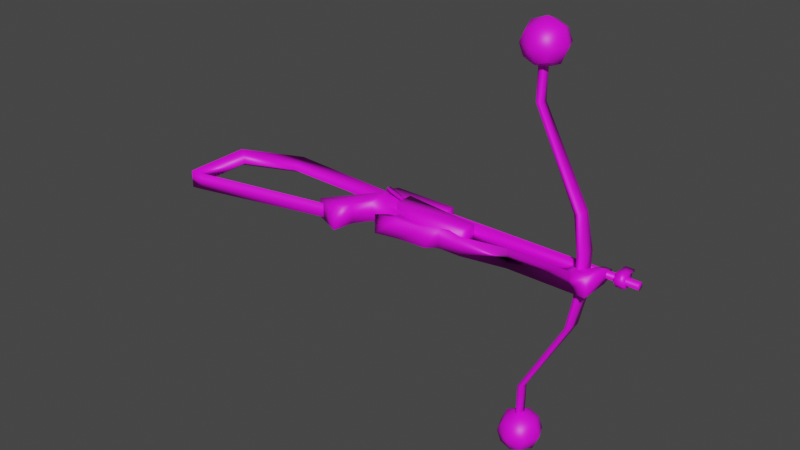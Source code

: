 # Source: bowcaster.md3.blend  (saved by Blender 3.3.6; exported with 4.5.12 LTS)
import bpy
from mathutils import Matrix  # noqa: F401  (used for matrix-valued properties, if any)

bpy.ops.wm.read_factory_settings(use_empty=True)
scene = bpy.context.scene
scene.name = 'Scene'

# ---- collections
col_collection = bpy.data.collections.new('Collection'); scene.collection.children.link(col_collection)

# ---- images (referenced by path relative to the original .blend; pixels are not part of the script)
import os
ASSET_DIR = os.environ.get("B2B_ASSET_DIR", "")  # directory of the original .blend (textures are referenced by path, not embedded)
HERE = os.path.dirname(os.path.abspath(__file__))  # packed textures are extracted next to this script under _unpacked/

def load_image(name, relpath, width, height, colorspace="sRGB"):
    """Load a texture the original file referenced (path relative to the .blend, or extracted next to this script)."""
    p = next((c for c in (os.path.join(HERE, relpath), os.path.join(ASSET_DIR, relpath)) if relpath and os.path.exists(c)), "")
    if p:
        img = bpy.data.images.load(p, check_existing=True)
        img.name = name
    else:  # same state as the original file: an image datablock whose file is absent (Cycles renders it pink)
        img = bpy.data.images.new(name, width, height)
        img.source = "FILE"
        img.filepath = "//" + (relpath or name)
    img.colorspace_settings.name = colorspace
    return img
img_bowcaster_w_jpg = load_image('bowcaster_w.jpg', 'bowcaster_w.jpg', 1024, 1024, 'sRGB')

# ---- materials (node trees are filled in below, after node groups)
mat_models_weapons2_bowcaster_bowcaster_w_tga = bpy.data.materials.new('models/weapons2/bowcaster/bowcaster_w.tga')
mat_models_weapons2_bowcaster_bowcaster_w_tga.use_transparent_shadow = False

# ---- material node trees
mat_models_weapons2_bowcaster_bowcaster_w_tga.use_nodes = True; mat_models_weapons2_bowcaster_bowcaster_w_tga.node_tree.nodes.clear()
_N = mat_models_weapons2_bowcaster_bowcaster_w_tga.node_tree.nodes; _L = mat_models_weapons2_bowcaster_bowcaster_w_tga.node_tree.links
n0 = _N.new('ShaderNodeBsdfPrincipled'); n0.name = 'Principled BSDF'; n0.location = (10, 300)
n0.distribution = 'GGX'
n0.subsurface_method = 'RANDOM_WALK_SKIN'
n0.inputs[3].default_value = 1.45
n0.inputs[27].default_value = (0.0, 0.0, 0.0, 1.0)
n0.inputs[28].default_value = 1.0
n1 = _N.new('ShaderNodeOutputMaterial'); n1.name = 'Material Output'; n1.location = (300, 300)
n2 = _N.new('ShaderNodeTexImage'); n2.name = 'Image Texture'; n2.location = (0, 0)
n2.image = img_bowcaster_w_jpg
_L.new(n0.outputs[0], n1.inputs[0])
_L.new(n2.outputs[0], n0.inputs[0])
n1.is_active_output = True

# ---- world
world_world = bpy.data.worlds.new('World'); scene.world = world_world
world_world.use_nodes = True; world_world.node_tree.nodes.clear()
_N = world_world.node_tree.nodes; _L = world_world.node_tree.links
n0 = _N.new('ShaderNodeOutputWorld'); n0.name = 'World Output'; n0.location = (300, 300)
n1 = _N.new('ShaderNodeBackground'); n1.name = 'Background'; n1.location = (10, 300)
n1.inputs[0].default_value = (0.05088, 0.05088, 0.05088, 1.0)
_L.new(n1.outputs[0], n0.inputs[0])
n0.is_active_output = True
world_world.color = (0.05088, 0.05088, 0.05088)
world_world.use_sun_shadow = False
world_world.sun_shadow_jitter_overblur = 0.0

# ---- meshes
me_w_bowcaster_0 = bpy.data.meshes.new('w_bowcaster_0')
me_w_bowcaster_0.from_pydata([(0.1107, -11.29, 3.092), (0.5511, -4.837, 3.084), (-0.3551, -4.839, 3.09), (-0.4575, -12.34, 2.066), (0.6605, -8.76, 2.055), (-0.4645, -8.762, 2.063), (0.6675, -12.34, 2.057), (0.6516, -6.166, 1.553), (-0.4733, -6.168, 1.561), (0.649, -4.807, 1.552), (-0.476, -4.809, 1.56), (0.6444, -4.229, 1.098), (-0.4805, -4.231, 1.107), (0.6403, -2.526, 0.9874), (-0.4847, -2.528, 0.9959), (0.6356, -1.198, 0.7052), (-0.4894, -1.2, 0.7136), (-0.4894, -1.2, 0.7136), (0.6404, -1.792, 1.19), (-0.4846, -1.794, 1.198), (0.6356, -1.198, 0.7052), (0.6418, -2.182, 1.284), (-0.4831, -2.184, 1.292), (0.6451, -2.041, 1.753), (-0.4799, -2.043, 1.761), (0.6434, -1.025, 1.799), (-0.4815, -1.028, 1.807), (0.6409, -0.1506, 1.689), (-0.4841, -0.1528, 1.697), (0.6326, 0.4893, 0.7508), (-0.4924, 0.4871, 0.7592), (0.6232, 0.6915, -0.4524), (-0.5018, 0.6893, -0.444), (-0.5018, 0.6893, -0.444), (0.6253, 2.333, 0.2651), (-0.4996, 2.331, 0.2735), (0.6232, 0.6915, -0.4524), (0.5127, 0.2724, 3.455), (-0.3467, 0.2707, 3.462), (-0.3467, 0.2707, 3.462), (-0.3375, -12.34, 3.471), (-0.3551, -4.839, 3.09), (0.1107, -11.29, 3.092), (-0.4847, -2.528, 0.9959), (-0.4894, -1.2, 0.7136), (-0.4846, -1.794, 1.198), (-0.4831, -2.184, 1.292), (-0.4805, -4.231, 1.107), (0.1083, -11.48, 2.717), (-0.4924, 0.4871, 0.7592), (-0.5018, 0.6893, -0.444), (-0.4996, 2.331, 0.2735), (-0.3467, 0.2707, 3.462), (-0.4841, -0.1528, 1.697), (-0.4815, -1.028, 1.807), (-0.3551, -4.839, 3.09), (-0.4799, -2.043, 1.761), (-0.4732, -4.84, 1.919), (-0.4799, -2.043, 1.761), (-0.4732, -4.84, 1.919), (0.1057, -11.32, 2.42), (0.1083, -11.48, 2.717), (-0.4575, -12.34, 2.066), (-0.4645, -8.762, 2.063), (0.1007, -8.745, 2.418), (0.09194, -6.214, 1.916), (-0.4733, -6.168, 1.561), (-0.476, -4.809, 1.56), (0.5127, 0.2724, 3.455), (0.5511, -4.837, 3.084), (0.5687, -12.34, 3.464), (0.6403, -2.526, 0.9874), (0.6404, -1.792, 1.19), (0.6356, -1.198, 0.7052), (0.6418, -2.182, 1.284), (0.6444, -4.229, 1.098), (0.1083, -11.48, 2.717), (0.6326, 0.4893, 0.7508), (0.6253, 2.333, 0.2651), (0.6232, 0.6915, -0.4524), (0.5127, 0.2724, 3.455), (0.6409, -0.1506, 1.689), (0.6434, -1.025, 1.799), (0.5511, -4.837, 3.084), (0.6451, -2.041, 1.753), (0.6517, -4.838, 1.911), (0.6517, -4.838, 1.911), (0.6451, -2.041, 1.753), (0.6675, -12.34, 2.057), (0.6605, -8.76, 2.055), (0.6516, -6.166, 1.553), (0.649, -4.807, 1.552), (-0.2727, -12.98, 3.612), (-0.2718, -13.43, 3.612), (-0.4711, -13.28, 2.082), (-0.4575, -12.34, 2.066), (0.6675, -12.34, 2.057), (0.6851, -13.28, 2.073), (0.5094, -13.43, 3.606), (0.5085, -12.98, 3.606), (0.3113, -13.43, 4.28), (0.3104, -12.98, 4.279), (0.3104, -12.98, 4.279), (0.3113, -13.43, 4.28), (-0.01682, -13.43, 4.282), (-0.0177, -12.98, 4.282), (-0.0177, -12.98, 4.282), (-0.01682, -13.43, 4.282), (0.3824, -12.98, 3.466), (-0.0177, -12.98, 4.282), (-0.1644, -12.98, 3.47), (0.3104, -12.98, 4.279), (0.5085, -12.98, 3.606), (-0.2727, -12.98, 3.612), (-0.3467, 0.2707, 3.462), (0.5687, -12.34, 3.464), (-0.3375, -12.34, 3.471), (0.5127, 0.2724, 3.455), (-0.2699, -13.96, 3.737), (-0.2689, -14.48, 3.738), (-0.004645, -14.48, 3.548), (-0.005657, -13.96, 3.548), (-0.005657, -13.96, 3.548), (-0.004645, -14.48, 3.548), (0.2453, -14.48, 3.546), (0.2443, -13.96, 3.546), (0.5124, -14.48, 3.732), (0.5114, -13.96, 3.732), (-0.005657, -13.96, 3.548), (0.2443, -13.96, 3.546), (0.5114, -13.96, 3.732), (-0.2699, -13.96, 3.737), (-0.2559, -13.96, 4.589), (-0.1558, -13.96, 4.362), (-0.1465, -13.96, 4.588), (-0.1465, -13.96, 4.588), (-0.1548, -14.48, 4.362), (-0.1455, -14.48, 4.589), (-0.1558, -13.96, 4.362), (0.4067, -13.96, 4.357), (0.4067, -13.96, 4.357), (0.4169, -14.48, 4.585), (0.4077, -14.48, 4.358), (0.4159, -13.96, 4.584), (-0.1548, -14.48, 4.362), (-0.1558, -13.96, 4.362), (3.297, -11.89, 2.803), (1.313, -12.59, 2.615), (3.298, -12.14, 2.803), (1.312, -12.34, 2.615), (1.312, -12.34, 2.615), (-1.078, -12.59, 2.633), (1.313, -12.59, 2.615), (-1.078, -12.34, 2.633), (-3.061, -12.16, 2.851), (-3.062, -11.91, 2.851), (3.298, -12.14, 2.803), (1.321, -12.6, 3.646), (3.304, -12.16, 3.631), (1.313, -12.59, 2.615), (-1.07, -12.61, 3.664), (-1.078, -12.59, 2.633), (-1.078, -12.59, 2.633), (-3.055, -12.17, 3.679), (-1.07, -12.61, 3.664), (-3.061, -12.16, 2.851), (3.304, -12.16, 3.631), (1.32, -12.34, 3.646), (3.304, -11.89, 3.631), (1.321, -12.6, 3.646), (1.321, -12.6, 3.646), (-1.07, -12.34, 3.664), (1.32, -12.34, 3.646), (-1.07, -12.61, 3.664), (-3.056, -11.91, 3.679), (-3.055, -12.17, 3.679), (3.304, -11.89, 3.631), (1.312, -12.34, 2.615), (3.297, -11.89, 2.803), (1.32, -12.34, 3.646), (-1.078, -12.34, 2.633), (-1.07, -12.34, 3.664), (-1.07, -12.34, 3.664), (-3.062, -11.91, 2.851), (-1.078, -12.34, 2.633), (-3.056, -11.91, 3.679), (8.185, -9.135, 3.092), (10.11, -9.131, 3.578), (8.189, -9.134, 3.592), (10.11, -9.131, 3.078), (8.189, -9.134, 3.592), (10.11, -9.396, 3.578), (8.189, -9.4, 3.592), (10.11, -9.131, 3.578), (8.189, -9.4, 3.592), (10.11, -9.397, 3.078), (8.185, -9.4, 3.092), (10.11, -9.396, 3.578), (8.185, -9.4, 3.092), (10.11, -9.131, 3.078), (8.185, -9.135, 3.092), (10.11, -9.397, 3.078), (-7.971, -9.166, 3.213), (-9.892, -9.436, 3.228), (-7.97, -9.432, 3.214), (-9.893, -9.17, 3.228), (-7.97, -9.432, 3.214), (-9.888, -9.435, 3.728), (-7.967, -9.432, 3.714), (-9.892, -9.436, 3.228), (-7.967, -9.432, 3.714), (-9.889, -9.17, 3.728), (-7.967, -9.166, 3.713), (-9.888, -9.435, 3.728), (-7.967, -9.166, 3.713), (-9.893, -9.17, 3.228), (-7.971, -9.166, 3.213), (-9.889, -9.17, 3.728), (0.07623, -1.136, 1.147), (0.01617, -0.8863, 1.538), (0.07907, -1.089, 1.537), (0.01361, -1.074, 1.147), (0.01855, -0.9642, 1.835), (0.08185, -1.37, 1.835), (0.1099, -0.8861, 1.537), (0.1074, -1.074, 1.147), (0.1123, -0.964, 1.834), (0.07623, -1.136, 1.147), (0.1074, -1.074, 1.147), (0.01361, -1.074, 1.147), (0.01361, -1.074, 1.147), (0.1099, -0.8861, 1.537), (0.01617, -0.8863, 1.538), (0.1074, -1.074, 1.147), (0.1123, -0.964, 1.834), (0.01855, -0.9642, 1.835), (-0.3232, -3.714, 3.464), (0.5127, 0.2724, 3.455), (-0.3467, 0.2707, 3.462), (0.4893, -3.712, 3.458), (-0.317, -3.713, 4.292), (0.4878, 0.1792, 4.283), (0.4955, -3.711, 4.286), (-0.3246, 0.1776, 4.29), (-0.3232, -3.714, 3.464), (0.4955, -3.711, 4.286), (0.4893, -3.712, 3.458), (-0.317, -3.713, 4.292), (0.4878, 0.1792, 4.283), (0.5127, 0.2724, 3.455), (-0.3467, 0.2707, 3.462), (-0.317, -3.713, 4.292), (-0.3232, -3.714, 3.464), (-0.3246, 0.1776, 4.29), (0.5127, 0.2724, 3.455), (-0.4354, 7.005, 3.801), (0.5802, 7.007, 3.793), (-0.3467, 0.2707, 3.462), (0.5127, 0.2724, 3.455), (0.5802, 7.007, 3.793), (0.07359, 7.021, 2.922), (0.0851, 0.3178, 2.708), (0.5613, 10.63, 2.228), (-0.4543, 10.63, 2.236), (0.05921, 9.864, 1.748), (0.5613, 10.63, 2.228), (-0.4543, 10.63, 2.236), (-0.4354, 7.005, 3.801), (0.0685, 1.848, 0.8946), (0.5335, 9.862, -1.678), (0.4695, 1.723, 0.1573), (0.03959, 9.768, -0.8925), (0.4695, 1.723, 0.1573), (-0.4821, 9.86, -1.67), (-0.3586, 1.721, 0.1635), (0.5335, 9.862, -1.678), (0.5315, 10.47, -1.787), (-0.4841, 10.47, -1.78), (0.5315, 10.47, -1.787), (-0.4821, 9.86, -1.67), (-0.3586, 1.721, 0.1635), (-0.4841, 10.47, -1.78), (-0.3467, 0.2707, 3.462), (-0.4841, 10.47, -1.78), (0.5315, 10.47, -1.787), (0.3398, 0.7251, 3.44), (0.3308, 0.5539, 4.284), (0.3308, 0.5539, 4.284), (-0.1758, 0.7241, 3.444), (0.3398, 0.7251, 3.44), (-0.1535, 0.5529, 4.288), (-0.1758, 0.7241, 3.444), (-0.1535, 0.5529, 4.288), (11.1, -9.27, 2.102), (10.48, -9.896, 2.482), (11.1, -10.16, 2.477), (10.21, -9.272, 2.483), (10.48, -8.646, 2.481), (11.1, -8.379, 2.476), (11.73, -8.644, 2.471), (11.99, -9.268, 2.47), (11.73, -9.894, 2.472), (10.22, -10.16, 3.375), (11.11, -10.54, 3.368), (9.844, -9.272, 3.377), (10.22, -8.381, 3.373), (11.11, -8.019, 3.366), (12.0, -8.377, 3.36), (12.36, -9.267, 3.358), (12.0, -10.16, 3.361), (11.11, -10.54, 3.368), (10.49, -9.895, 4.263), (11.12, -10.16, 4.259), (10.22, -10.16, 3.375), (10.23, -9.27, 4.265), (9.844, -9.272, 3.377), (10.49, -8.645, 4.262), (10.22, -8.381, 3.373), (11.11, -8.378, 4.257), (11.11, -8.019, 3.366), (11.74, -8.643, 4.253), (12.0, -8.377, 3.36), (12.01, -9.267, 4.251), (12.36, -9.267, 3.358), (11.74, -9.893, 4.254), (12.0, -10.16, 3.361), (11.12, -9.268, 4.617), (-10.88, -9.313, 2.267), (-11.51, -9.939, 2.647), (-10.88, -10.2, 2.642), (-11.77, -9.315, 2.648), (-11.51, -8.689, 2.646), (-10.88, -8.422, 2.641), (-10.26, -8.687, 2.636), (-9.991, -9.311, 2.635), (-10.26, -9.937, 2.637), (-11.76, -10.2, 3.54), (-10.87, -10.58, 3.533), (-12.12, -9.315, 3.542), (-11.77, -8.424, 3.538), (-10.88, -8.062, 3.531), (-9.986, -8.42, 3.525), (-9.625, -9.31, 3.523), (-9.982, -10.2, 3.526), (-10.87, -10.58, 3.533), (-11.49, -9.938, 4.428), (-10.87, -10.2, 4.423), (-11.76, -10.2, 3.54), (-11.76, -9.314, 4.429), (-12.12, -9.315, 3.542), (-11.49, -8.688, 4.427), (-11.77, -8.424, 3.538), (-10.87, -8.421, 4.422), (-10.88, -8.062, 3.531), (-10.24, -8.686, 4.418), (-9.986, -8.42, 3.525), (-9.977, -9.31, 4.416), (-9.625, -9.31, 3.523), (-10.24, -9.936, 4.419), (-9.982, -10.2, 3.526), (-10.87, -9.311, 4.782), (0.09194, -6.214, 1.916), (-0.4732, -4.84, 1.919), (0.6517, -4.838, 1.911), (-0.4711, -13.28, 2.082), (0.6851, -13.28, 2.073), (0.3518, -3.603, 3.912), (0.3745, -15.18, 3.921), (0.2512, -15.18, 4.141), (0.2285, -3.603, 4.132), (0.01681, -15.18, 4.143), (-0.005909, -3.603, 4.134), (-0.1098, -15.18, 3.925), (-0.1325, -3.604, 3.916), (0.01365, -15.18, 3.721), (-0.009074, -3.603, 3.712), (0.248, -15.18, 3.719), (0.2253, -3.603, 3.71), (0.01681, -15.18, 4.143), (0.248, -15.18, 3.719), (0.01365, -15.18, 3.721), (0.2512, -15.18, 4.141), (0.3745, -15.18, 3.921), (-0.1098, -15.18, 3.925), (-0.5091, -5.964, 3.092), (1.029, -1.664, 3.078), (0.7096, -5.962, 3.083), (-0.83, -1.668, 3.092), (1.021, -1.665, 1.968), (-0.83, -1.668, 3.092), (-0.8384, -1.669, 1.982), (1.029, -1.664, 3.078), (-0.4575, -12.34, 2.066), (0.6675, -12.34, 2.057), (0.6675, -12.34, 2.057), (-0.4575, -12.34, 2.066), (-0.3375, -12.34, 3.471), (0.6675, -12.34, 2.057), (-0.4575, -12.34, 2.066), (0.5687, -12.34, 3.464), (0.4169, -14.48, 4.585), (0.5253, -13.96, 4.583), (0.5263, -14.48, 4.584), (0.4159, -13.96, 4.584), (-0.2549, -14.48, 4.59), (-0.1465, -13.96, 4.588), (-0.1455, -14.48, 4.589), (-0.2559, -13.96, 4.589), (-0.2718, -13.43, 3.612), (0.6851, -13.28, 2.073), (-0.4711, -13.28, 2.082), (0.5094, -13.43, 3.606), (0.4169, -14.48, 4.585), (0.5124, -14.48, 3.732), (0.4077, -14.48, 4.358), (0.5263, -14.48, 4.584), (-0.2549, -14.48, 4.59), (-0.1455, -14.48, 4.589), (-0.2689, -14.48, 3.738), (-0.1548, -14.48, 4.362), (-0.004645, -14.48, 3.548), (0.2453, -14.48, 3.546), (0.7096, -5.962, 3.083), (0.9136, -2.744, 1.954), (0.7013, -5.963, 1.974), (1.021, -1.665, 1.968), (0.7536, -2.744, 1.456), (0.7256, -4.307, 1.488), (1.029, -1.664, 3.078), (-0.83, -1.668, 3.092), (-0.5091, -5.964, 3.092), (-0.8384, -1.669, 1.982), (-0.727, -2.747, 1.967), (-0.5174, -5.965, 1.983), (-0.5745, -2.747, 1.465), (-0.5712, -4.309, 1.498), (-0.5745, -2.747, 1.465), (0.7536, -2.744, 1.456), (0.7256, -4.307, 1.488), (-0.5712, -4.309, 1.498), (-0.5174, -5.965, 1.983), (0.7013, -5.963, 1.974), (-0.4582, -1.793, 2.636), (-0.8475, -0.1523, 3.247), (-0.6927, -0.2147, 3.027), (-0.613, -1.793, 2.824), (-0.9121, -0.1214, 2.966), (-0.6932, -1.793, 2.559), (-0.6927, -0.2147, 3.027), (-0.4582, -1.793, 2.636), (-0.4211, 0.4116, 3.993), (-0.3607, 0.2396, 3.665), (-0.486, 0.4737, 3.681), (-0.3607, 0.2396, 3.665), (0.11, 0.5064, 3.989), (0.1089, 0.3187, 3.802), (0.108, 0.5687, 3.739), (0.1089, 0.3187, 3.802), (0.6824, -1.79, 2.627), (0.901, -0.2116, 3.015), (1.059, -0.1486, 3.233), (0.84, -1.79, 2.814), (1.119, -0.1174, 2.951), (0.9005, -1.79, 2.547), (0.901, -0.2116, 3.015), (0.6824, -1.79, 2.627), (0.5768, 0.2414, 3.658), (0.6414, 0.4136, 3.985), (0.717, 0.4761, 3.672), (0.5768, 0.2414, 3.658), (-0.5091, -5.964, 3.092), (0.7096, -5.962, 3.083), (0.5253, -13.96, 4.583), (0.4159, -13.96, 4.584)], [], [(0, 2, 1), (229, 228, 227), (363, 362, 361), (55, 56, 57), (54, 56, 55), (52, 54, 55), (53, 54, 52), (49, 53, 52), (43, 45, 44), (46, 45, 43), (47, 46, 43), (67, 46, 47), (70, 69, 68), (42, 69, 70), (76, 42, 70), (394, 76, 70), (86, 74, 87), (91, 74, 86), (90, 91, 86), (65, 90, 86), (89, 90, 65), (64, 89, 65), (60, 89, 64), (63, 60, 64), (62, 60, 63), (65, 63, 64), (66, 63, 65), (59, 66, 65), (67, 66, 59), (46, 67, 59), (58, 46, 59), (60, 88, 89), (61, 88, 60), (62, 61, 60), (104, 102, 105), (103, 102, 104), (408, 103, 104), (411, 103, 408), (409, 411, 408), (410, 409, 408), (15, 14, 16), (13, 14, 15), (13, 12, 14), (11, 12, 13), (11, 10, 12), (9, 10, 11), (9, 8, 10), (7, 8, 9), (7, 5, 8), (4, 5, 7), (4, 3, 5), (6, 3, 4), (108, 111, 112), (109, 111, 108), (110, 109, 108), (113, 109, 110), (17, 18, 20), (19, 18, 17), (19, 21, 18), (22, 21, 19), (22, 23, 21), (24, 23, 22), (24, 25, 23), (26, 25, 24), (26, 27, 25), (28, 27, 26), (28, 29, 27), (30, 29, 28), (31, 30, 32), (29, 30, 31), (33, 34, 36), (35, 34, 33), (37, 35, 38), (34, 35, 37), (41, 40, 39), (42, 40, 41), (48, 40, 42), (395, 40, 48), (133, 132, 134), (131, 132, 133), (130, 131, 133), (128, 131, 130), (129, 128, 130), (49, 51, 50), (52, 51, 49), (139, 130, 133), (472, 130, 139), (473, 472, 139), (140, 141, 143), (142, 141, 140), (144, 142, 140), (145, 144, 140), (146, 147, 149), (148, 147, 146), (200, 148, 146), (198, 148, 200), (199, 198, 200), (201, 198, 199), (159, 160, 161), (157, 160, 159), (156, 157, 159), (158, 157, 156), (196, 158, 156), (194, 158, 196), (195, 194, 196), (197, 194, 195), (163, 162, 164), (165, 162, 163), (208, 165, 163), (206, 165, 208), (207, 206, 208), (209, 206, 207), (151, 150, 152), (153, 150, 151), (154, 153, 151), (155, 153, 154), (202, 155, 154), (171, 170, 172), (173, 170, 171), (174, 173, 171), (175, 173, 174), (210, 175, 174), (179, 180, 181), (177, 180, 179), (176, 177, 179), (178, 177, 176), (188, 178, 176), (186, 178, 188), (187, 186, 188), (189, 186, 187), (166, 167, 169), (168, 167, 166), (190, 168, 166), (183, 182, 184), (185, 182, 183), (214, 185, 183), (190, 191, 193), (192, 191, 190), (166, 192, 190), (202, 203, 205), (204, 203, 202), (154, 204, 202), (210, 211, 213), (212, 211, 210), (174, 212, 210), (218, 219, 221), (220, 219, 218), (224, 220, 218), (226, 220, 224), (225, 224, 218), (214, 215, 217), (216, 215, 214), (183, 216, 214), (220, 222, 219), (223, 222, 220), (226, 223, 220), (72, 71, 73), (74, 71, 72), (74, 75, 71), (91, 75, 74), (78, 77, 79), (80, 77, 78), (80, 81, 77), (82, 81, 80), (83, 82, 80), (84, 82, 83), (85, 84, 83), (241, 240, 242), (243, 240, 241), (287, 243, 241), (290, 243, 287), (288, 290, 287), (289, 288, 287), (94, 92, 95), (93, 92, 94), (96, 98, 97), (99, 98, 96), (99, 100, 98), (101, 100, 99), (269, 268, 270), (271, 268, 269), (276, 271, 269), (265, 271, 276), (273, 272, 274), (275, 272, 273), (283, 275, 273), (284, 275, 283), (106, 93, 107), (92, 93, 106), (248, 285, 286), (249, 285, 248), (246, 249, 248), (245, 246, 248), (244, 246, 245), (247, 244, 245), (115, 114, 116), (117, 114, 115), (120, 118, 121), (119, 118, 120), (122, 124, 123), (125, 124, 122), (125, 126, 124), (127, 126, 125), (136, 135, 137), (138, 135, 136), (388, 389, 391), (390, 389, 388), (436, 390, 388), (230, 231, 233), (232, 231, 230), (234, 232, 235), (231, 232, 234), (237, 236, 238), (239, 236, 237), (251, 250, 252), (253, 250, 251), (254, 255, 257), (256, 255, 254), (262, 255, 256), (263, 255, 262), (277, 263, 262), (278, 277, 262), (401, 126, 127), (402, 126, 401), (400, 402, 401), (403, 400, 401), (418, 417, 416), (419, 417, 418), (420, 419, 418), (414, 419, 420), (421, 414, 420), (413, 414, 421), (268, 279, 280), (271, 279, 268), (271, 281, 279), (264, 281, 271), (265, 264, 271), (259, 264, 265), (264, 266, 281), (260, 266, 264), (259, 260, 264), (258, 260, 259), (260, 267, 266), (282, 267, 260), (261, 282, 260), (258, 261, 260), (253, 291, 250), (292, 291, 253), (422, 425, 428), (423, 425, 422), (424, 423, 422), (427, 423, 424), (364, 6, 365), (3, 6, 364), (431, 430, 429), (432, 430, 431), (434, 432, 431), (435, 432, 434), (381, 379, 382), (378, 379, 381), (378, 380, 379), (383, 380, 378), (447, 448, 449), (446, 448, 447), (445, 446, 447), (443, 446, 445), (442, 443, 445), (444, 443, 442), (446, 453, 448), (452, 453, 446), (443, 452, 446), (450, 452, 443), (444, 450, 443), (451, 450, 444), (452, 457, 453), (456, 457, 452), (450, 456, 452), (454, 456, 450), (451, 454, 450), (455, 454, 451), (464, 463, 465), (462, 463, 464), (469, 462, 464), (468, 462, 469), (457, 468, 469), (456, 468, 457), (462, 461, 463), (460, 461, 462), (468, 460, 462), (467, 460, 468), (456, 467, 468), (454, 467, 456), (460, 458, 461), (459, 458, 460), (467, 459, 460), (466, 459, 467), (454, 466, 467), (455, 466, 454), (385, 384, 386), (387, 384, 385), (392, 112, 393), (113, 112, 392), (397, 396, 398), (399, 396, 397), (405, 404, 406), (407, 404, 405), (413, 412, 414), (415, 412, 413), (119, 407, 118), (404, 407, 119), (423, 426, 425), (427, 426, 423), (432, 433, 430), (435, 433, 432), (437, 436, 388), (438, 436, 437), (438, 439, 436), (440, 439, 438), (441, 440, 438), (470, 440, 441), (471, 470, 441), (302, 295, 303), (294, 295, 302), (304, 294, 302), (296, 294, 304), (305, 296, 304), (297, 296, 305), (306, 297, 305), (298, 297, 306), (307, 298, 306), (299, 298, 307), (308, 299, 307), (300, 299, 308), (309, 300, 308), (301, 300, 309), (303, 301, 309), (295, 301, 303), (310, 311, 313), (312, 311, 310), (325, 312, 310), (324, 312, 325), (323, 324, 325), (322, 324, 323), (321, 322, 323), (320, 322, 321), (319, 320, 321), (318, 320, 319), (317, 318, 319), (316, 318, 317), (315, 316, 317), (314, 316, 315), (313, 314, 315), (311, 314, 313), (293, 295, 294), (301, 295, 293), (300, 301, 293), (293, 299, 300), (298, 299, 293), (297, 298, 293), (296, 293, 294), (297, 293, 296), (336, 329, 337), (328, 329, 336), (338, 328, 336), (330, 328, 338), (339, 330, 338), (331, 330, 339), (340, 331, 339), (332, 331, 340), (341, 332, 340), (333, 332, 341), (342, 333, 341), (334, 333, 342), (343, 334, 342), (335, 334, 343), (337, 335, 343), (329, 335, 337), (326, 311, 312), (314, 311, 326), (316, 314, 326), (326, 318, 316), (320, 318, 326), (322, 320, 326), (326, 324, 322), (312, 324, 326), (344, 345, 347), (346, 345, 344), (359, 346, 344), (358, 346, 359), (357, 358, 359), (356, 358, 357), (355, 356, 357), (354, 356, 355), (353, 354, 355), (352, 354, 353), (351, 352, 353), (350, 352, 351), (349, 350, 351), (348, 350, 349), (347, 348, 349), (345, 348, 347), (327, 329, 328), (335, 329, 327), (334, 335, 327), (327, 333, 334), (332, 333, 327), (331, 332, 327), (330, 327, 328), (331, 327, 330), (367, 366, 368), (377, 366, 367), (376, 377, 367), (375, 377, 376), (374, 375, 376), (373, 375, 374), (372, 373, 374), (371, 373, 372), (370, 371, 372), (369, 371, 370), (368, 369, 370), (366, 369, 368), (360, 345, 346), (348, 345, 360), (350, 348, 360), (360, 352, 350), (354, 352, 360), (356, 354, 360), (360, 358, 356), (346, 358, 360)])
_uv = me_w_bowcaster_0.uv_layers.new(name='UVMap')
_uv.uv.foreach_set('vector', [0.9618, 0.3288, 0.726, 0.3624, 0.726, 0.2952, 0.5677, 0.7798, 0.5492, 0.7798, 0.5585, 0.7577, 0.6665, 0.8822, 0.6245, 0.8822, 0.6455, 0.7826, 0.3828, 0.9576, 0.4852, 0.8605, 0.3827, 0.8718, 0.5225, 0.8627, 0.4852, 0.8605, 0.3828, 0.9576, 0.5703, 0.9853, 0.5225, 0.8627, 0.3828, 0.9576, 0.5543, 0.8552, 0.5225, 0.8627, 0.5703, 0.9853, 0.5783, 0.7866, 0.5543, 0.8552, 0.5703, 0.9853, 0.9412, 0.3537, 0.9679, 0.372, 0.9903, 0.3391, 0.9535, 0.3757, 0.9679, 0.372, 0.9412, 0.3537, 0.8785, 0.3614, 0.9535, 0.3757, 0.9412, 0.3537, 0.8569, 0.3941, 0.9535, 0.3757, 0.8785, 0.3614, 0.9804, 0.5356, 0.7048, 0.5068, 0.5174, 0.5364, 0.9411, 0.4879, 0.7048, 0.5068, 0.9804, 0.5356, 0.9517, 0.4658, 0.9411, 0.4879, 0.9804, 0.5356, 0.9926, 0.4332, 0.9517, 0.4658, 0.9804, 0.5356, 0.8561, 0.4204, 0.9535, 0.3757, 0.9586, 0.4109, 0.8569, 0.3941, 0.9535, 0.3757, 0.8561, 0.4204, 0.8067, 0.4059, 0.8569, 0.3941, 0.8561, 0.4204, 0.8052, 0.4555, 0.8067, 0.4059, 0.8561, 0.4204, 0.7103, 0.426, 0.8067, 0.4059, 0.8052, 0.4555, 0.7114, 0.4756, 0.7103, 0.426, 0.8052, 0.4555, 0.6171, 0.482, 0.7103, 0.426, 0.7114, 0.4756, 0.7103, 0.426, 0.6171, 0.482, 0.7114, 0.4756, 0.5793, 0.4353, 0.6171, 0.482, 0.7103, 0.426, 0.8052, 0.4555, 0.7103, 0.426, 0.7114, 0.4756, 0.8067, 0.4059, 0.7103, 0.426, 0.8052, 0.4555, 0.8561, 0.4204, 0.8067, 0.4059, 0.8052, 0.4555, 0.8569, 0.3941, 0.8067, 0.4059, 0.8561, 0.4204, 0.9535, 0.3757, 0.8569, 0.3941, 0.8561, 0.4204, 0.9586, 0.4109, 0.9535, 0.3757, 0.8561, 0.4204, 0.6171, 0.482, 0.5793, 0.4353, 0.7103, 0.426, 0.6098, 0.5013, 0.5793, 0.4353, 0.6171, 0.482, 0.5793, 0.4353, 0.6098, 0.5013, 0.6171, 0.482, 0.5604, 0.6967, 0.5773, 0.6717, 0.5771, 0.697, 0.5605, 0.6714, 0.5773, 0.6717, 0.5604, 0.6967, 0.5357, 0.7142, 0.5605, 0.6714, 0.5604, 0.6967, 0.5358, 0.6566, 0.5605, 0.6714, 0.5357, 0.7142, 0.4793, 0.6426, 0.5358, 0.6566, 0.5357, 0.7142, 0.4792, 0.7274, 0.4793, 0.6426, 0.5357, 0.7142, 0.014, 0.1131, 0.0635, 0.1973, 0.014, 0.1971, 0.0635, 0.1133, 0.0635, 0.1973, 0.014, 0.1131, 0.0635, 0.1133, 0.1261, 0.1975, 0.0635, 0.1973, 0.1262, 0.1135, 0.1261, 0.1975, 0.0635, 0.1133, 0.1262, 0.1135, 0.1529, 0.1976, 0.1261, 0.1975, 0.153, 0.1136, 0.1529, 0.1976, 0.1262, 0.1135, 0.153, 0.1136, 0.2028, 0.1978, 0.1529, 0.1976, 0.2029, 0.1138, 0.2028, 0.1978, 0.153, 0.1136, 0.2029, 0.1138, 0.2995, 0.1981, 0.2028, 0.1978, 0.2996, 0.1142, 0.2995, 0.1981, 0.2029, 0.1138, 0.2996, 0.1142, 0.4305, 0.1989, 0.2995, 0.1981, 0.4305, 0.1145, 0.4305, 0.1989, 0.2996, 0.1142, 0.5308, 0.6659, 0.5605, 0.6714, 0.5358, 0.6566, 0.5604, 0.6967, 0.5605, 0.6714, 0.5308, 0.6659, 0.5306, 0.7071, 0.5604, 0.6967, 0.5308, 0.6659, 0.5357, 0.7142, 0.5604, 0.6967, 0.5306, 0.7071, 0.0095, 0.5631, 0.0378, 0.6465, 0.0099, 0.647, 0.0374, 0.5625, 0.0378, 0.6465, 0.0095, 0.5631, 0.0374, 0.5625, 0.0525, 0.6462, 0.0378, 0.6465, 0.0522, 0.5622, 0.0525, 0.6462, 0.0374, 0.5625, 0.0522, 0.5622, 0.0708, 0.6459, 0.0525, 0.6462, 0.0704, 0.5619, 0.0708, 0.6459, 0.0522, 0.5622, 0.0704, 0.5619, 0.1081, 0.6452, 0.0708, 0.6459, 0.1077, 0.5612, 0.1081, 0.6452, 0.0704, 0.5619, 0.1077, 0.5612, 0.1401, 0.6445, 0.1081, 0.6452, 0.1397, 0.5606, 0.1401, 0.6445, 0.1077, 0.5612, 0.1397, 0.5606, 0.182, 0.6438, 0.1401, 0.6445, 0.1816, 0.5598, 0.182, 0.6438, 0.1397, 0.5606, 0.2265, 0.6429, 0.1816, 0.5598, 0.2261, 0.559, 0.182, 0.6438, 0.1816, 0.5598, 0.2265, 0.6429, 0.0114, 0.6595, 0.0767, 0.7441, 0.0112, 0.7434, 0.077, 0.6601, 0.0767, 0.7441, 0.0114, 0.6595, 0.216, 0.735, 0.077, 0.6601, 0.2161, 0.6712, 0.0767, 0.7441, 0.077, 0.6601, 0.216, 0.735, 0.7048, 0.5068, 0.9791, 0.5326, 0.5174, 0.5364, 0.9411, 0.4879, 0.9791, 0.5326, 0.7048, 0.5068, 0.9503, 0.4631, 0.9791, 0.5326, 0.9411, 0.4879, 0.9926, 0.4332, 0.9791, 0.5326, 0.9503, 0.4631, 0.3134, 0.876, 0.3092, 0.9665, 0.3128, 0.9666, 0.3099, 0.8296, 0.3092, 0.9665, 0.3134, 0.876, 0.3387, 0.8302, 0.3099, 0.8296, 0.3134, 0.876, 0.3194, 0.817, 0.3099, 0.8296, 0.3387, 0.8302, 0.3293, 0.8172, 0.3194, 0.817, 0.3387, 0.8302, 0.5783, 0.7866, 0.6454, 0.7507, 0.5853, 0.6987, 0.5703, 0.9853, 0.6454, 0.7507, 0.5783, 0.7866, 0.3348, 0.8764, 0.3387, 0.8302, 0.3134, 0.876, 0.338, 0.9671, 0.3387, 0.8302, 0.3348, 0.8764, 0.3343, 0.967, 0.338, 0.9671, 0.3348, 0.8764, 0.2797, 0.8782, 0.2983, 0.9688, 0.2797, 0.9688, 0.2983, 0.8782, 0.2983, 0.9688, 0.2797, 0.8782, 0.2983, 0.8354, 0.2983, 0.8782, 0.2797, 0.8782, 0.2797, 0.8354, 0.2983, 0.8354, 0.2797, 0.8782, 0.4301, 0.6482, 0.5028, 0.5965, 0.5028, 0.616, 0.4301, 0.6287, 0.5028, 0.5965, 0.4301, 0.6482, 0.2509, 0.8493, 0.4301, 0.6287, 0.4301, 0.6482, 0.2509, 0.8298, 0.4301, 0.6287, 0.2509, 0.8493, 0.1805, 0.8493, 0.2509, 0.8298, 0.2509, 0.8493, 0.1805, 0.8298, 0.2509, 0.8298, 0.1805, 0.8493, 0.0977, 0.3004, 0.01, 0.3795, 0.0094, 0.3033, 0.0983, 0.3766, 0.01, 0.3795, 0.0977, 0.3004, 0.1723, 0.3129, 0.0983, 0.3766, 0.0977, 0.3004, 0.1728, 0.3733, 0.0983, 0.3766, 0.1723, 0.3129, 0.3779, 0.3284, 0.1728, 0.3733, 0.1723, 0.3129, 0.3782, 0.3648, 0.1728, 0.3733, 0.3779, 0.3284, 0.4483, 0.3266, 0.3782, 0.3648, 0.3779, 0.3284, 0.4486, 0.363, 0.3782, 0.3648, 0.4483, 0.3266, 0.1728, 0.3733, 0.0977, 0.3004, 0.0983, 0.3766, 0.1723, 0.3129, 0.0977, 0.3004, 0.1728, 0.3733, 0.3782, 0.3648, 0.1723, 0.3129, 0.1728, 0.3733, 0.3779, 0.3284, 0.1723, 0.3129, 0.3782, 0.3648, 0.4486, 0.363, 0.3779, 0.3284, 0.3782, 0.3648, 0.4483, 0.3266, 0.3779, 0.3284, 0.4486, 0.363, 0.5028, 0.5965, 0.5911, 0.616, 0.5911, 0.5965, 0.5028, 0.616, 0.5911, 0.616, 0.5028, 0.5965, 0.4301, 0.6287, 0.5028, 0.616, 0.5028, 0.5965, 0.4301, 0.6482, 0.5028, 0.616, 0.4301, 0.6287, 0.2509, 0.8493, 0.4301, 0.6482, 0.4301, 0.6287, 0.5028, 0.616, 0.5911, 0.5965, 0.5911, 0.616, 0.5028, 0.5965, 0.5911, 0.5965, 0.5028, 0.616, 0.4301, 0.6482, 0.5028, 0.5965, 0.5028, 0.616, 0.4301, 0.6287, 0.5028, 0.5965, 0.4301, 0.6482, 0.2509, 0.8298, 0.4301, 0.6287, 0.4301, 0.6482, 0.0983, 0.3766, 0.0094, 0.3033, 0.01, 0.3795, 0.0977, 0.3004, 0.0094, 0.3033, 0.0983, 0.3766, 0.1728, 0.3733, 0.0977, 0.3004, 0.0983, 0.3766, 0.1723, 0.3129, 0.0977, 0.3004, 0.1728, 0.3733, 0.3782, 0.3648, 0.1723, 0.3129, 0.1728, 0.3733, 0.3779, 0.3284, 0.1723, 0.3129, 0.3782, 0.3648, 0.4486, 0.363, 0.3779, 0.3284, 0.3782, 0.3648, 0.4483, 0.3266, 0.3779, 0.3284, 0.4486, 0.363, 0.4301, 0.6287, 0.5028, 0.616, 0.5028, 0.5965, 0.4301, 0.6482, 0.5028, 0.616, 0.4301, 0.6287, 0.2509, 0.8493, 0.4301, 0.6482, 0.4301, 0.6287, 0.1723, 0.3129, 0.0983, 0.3766, 0.0977, 0.3004, 0.1728, 0.3733, 0.0983, 0.3766, 0.1723, 0.3129, 0.3782, 0.3648, 0.1728, 0.3733, 0.1723, 0.3129, 0.2509, 0.8493, 0.1805, 0.8298, 0.1805, 0.8493, 0.2509, 0.8298, 0.1805, 0.8298, 0.2509, 0.8493, 0.4301, 0.6287, 0.2509, 0.8298, 0.2509, 0.8493, 0.2509, 0.8493, 0.1805, 0.8298, 0.1805, 0.8493, 0.2509, 0.8298, 0.1805, 0.8298, 0.2509, 0.8493, 0.4301, 0.6287, 0.2509, 0.8298, 0.2509, 0.8493, 0.2509, 0.8298, 0.1805, 0.8493, 0.1805, 0.8298, 0.2509, 0.8493, 0.1805, 0.8493, 0.2509, 0.8298, 0.4301, 0.6482, 0.2509, 0.8493, 0.2509, 0.8298, 0.5307, 0.7467, 0.5482, 0.8056, 0.5362, 0.7461, 0.5334, 0.8047, 0.5482, 0.8056, 0.5307, 0.7467, 0.5482, 0.8056, 0.5334, 0.8047, 0.5307, 0.7467, 0.543, 0.8486, 0.5334, 0.8047, 0.5482, 0.8056, 0.5362, 0.7461, 0.5482, 0.8056, 0.5307, 0.7467, 0.3782, 0.3648, 0.4483, 0.3266, 0.4486, 0.363, 0.3779, 0.3284, 0.4483, 0.3266, 0.3782, 0.3648, 0.1723, 0.3129, 0.3779, 0.3284, 0.3782, 0.3648, 0.5334, 0.8047, 0.543, 0.8486, 0.5482, 0.8056, 0.5124, 0.8478, 0.543, 0.8486, 0.5334, 0.8047, 0.543, 0.8486, 0.5124, 0.8478, 0.5334, 0.8047, 0.9679, 0.372, 0.9412, 0.3537, 0.9903, 0.3391, 0.9535, 0.3757, 0.9412, 0.3537, 0.9679, 0.372, 0.9535, 0.3757, 0.8785, 0.3614, 0.9412, 0.3537, 0.8569, 0.3941, 0.8785, 0.3614, 0.9535, 0.3757, 0.6454, 0.7507, 0.5783, 0.7866, 0.5853, 0.6987, 0.5703, 0.9853, 0.5783, 0.7866, 0.6454, 0.7507, 0.5703, 0.9853, 0.5543, 0.8552, 0.5783, 0.7866, 0.5225, 0.8627, 0.5543, 0.8552, 0.5703, 0.9853, 0.3828, 0.9576, 0.5225, 0.8627, 0.5703, 0.9853, 0.4852, 0.8605, 0.5225, 0.8627, 0.3828, 0.9576, 0.3827, 0.8718, 0.4852, 0.8605, 0.3828, 0.9576, 0.8105, 0.5537, 0.6683, 0.6166, 0.668, 0.5561, 0.8108, 0.6142, 0.6683, 0.6166, 0.8105, 0.5537, 0.8242, 0.5652, 0.8108, 0.6142, 0.8105, 0.5537, 0.8243, 0.6021, 0.8108, 0.6142, 0.8242, 0.5652, 0.8559, 0.6023, 0.8243, 0.6021, 0.8242, 0.5652, 0.8558, 0.5634, 0.8559, 0.6023, 0.8242, 0.5652, 0.2322, 0.7226, 0.2888, 0.7007, 0.2318, 0.6542, 0.2889, 0.7341, 0.2888, 0.7007, 0.2322, 0.7226, 0.2318, 0.6542, 0.2889, 0.7341, 0.2322, 0.7226, 0.2888, 0.7007, 0.2889, 0.7341, 0.2318, 0.6542, 0.2888, 0.7007, 0.3146, 0.734, 0.2889, 0.7341, 0.3146, 0.7006, 0.3146, 0.734, 0.2888, 0.7007, 0.9604, 0.5636, 0.6675, 0.7697, 0.6626, 0.7075, 0.956, 0.6334, 0.6675, 0.7697, 0.9604, 0.5636, 0.9854, 0.5649, 0.956, 0.6334, 0.9604, 0.5636, 0.9949, 0.8622, 0.956, 0.6334, 0.9854, 0.5649, 0.0311, 0.5482, 0.3374, 0.4799, 0.3374, 0.5411, 0.0311, 0.4728, 0.3374, 0.4799, 0.0311, 0.5482, 0.0085, 0.5482, 0.0311, 0.4728, 0.0311, 0.5482, 0.0085, 0.4728, 0.0311, 0.4728, 0.0085, 0.5482, 0.3146, 0.7006, 0.2889, 0.7341, 0.3146, 0.734, 0.2888, 0.7007, 0.2889, 0.7341, 0.3146, 0.7006, 0.6641, 0.3163, 0.6858, 0.2555, 0.6789, 0.3172, 0.668, 0.2559, 0.6858, 0.2555, 0.6641, 0.3163, 0.5218, 0.2531, 0.668, 0.2559, 0.6641, 0.3163, 0.5216, 0.3146, 0.5218, 0.2531, 0.6641, 0.3163, 0.4915, 0.2528, 0.5218, 0.2531, 0.5216, 0.3146, 0.4914, 0.3142, 0.4915, 0.2528, 0.5216, 0.3146, 0.4712, 0.2839, 0.0095, 0.218, 0.4712, 0.2167, 0.0095, 0.2818, 0.0095, 0.218, 0.4712, 0.2839, 0.3493, 0.8026, 0.3679, 0.8252, 0.3679, 0.8024, 0.3493, 0.8253, 0.3679, 0.8252, 0.3493, 0.8026, 0.3678, 0.7825, 0.3493, 0.8026, 0.3492, 0.7826, 0.3679, 0.8024, 0.3493, 0.8026, 0.3678, 0.7825, 0.3679, 0.8024, 0.3493, 0.8253, 0.3493, 0.8026, 0.3679, 0.8252, 0.3493, 0.8253, 0.3679, 0.8024, 0.2983, 0.8782, 0.2797, 0.9688, 0.2983, 0.9688, 0.2797, 0.8782, 0.2797, 0.9688, 0.2983, 0.8782, 0.0491, 0.8503, 0.0087, 0.9879, 0.0082, 0.8508, 0.0496, 0.9873, 0.0087, 0.9879, 0.0491, 0.8503, 0.0933, 0.9675, 0.0496, 0.9873, 0.0491, 0.8503, 0.4224, 0.6089, 0.3903, 0.5952, 0.4224, 0.5947, 0.3904, 0.6095, 0.3903, 0.5952, 0.4224, 0.6089, 0.3682, 0.5956, 0.3904, 0.6095, 0.3683, 0.6099, 0.3903, 0.5952, 0.3904, 0.6095, 0.3682, 0.5956, 0.8105, 0.5537, 0.6683, 0.6166, 0.8108, 0.6142, 0.668, 0.5561, 0.6683, 0.6166, 0.8105, 0.5537, 0.5216, 0.3146, 0.668, 0.2559, 0.5218, 0.2531, 0.6641, 0.3163, 0.668, 0.2559, 0.5216, 0.3146, 0.0133, 0.0279, 0.2599, 0.0963, 0.0134, 0.0917, 0.2599, 0.021, 0.2599, 0.0963, 0.0133, 0.0279, 0.4048, 0.0202, 0.2599, 0.0963, 0.2599, 0.021, 0.4048, 0.0956, 0.2599, 0.0963, 0.4048, 0.0202, 0.5521, 0.0949, 0.4048, 0.0956, 0.4048, 0.0202, 0.552, 0.0195, 0.5521, 0.0949, 0.4048, 0.0202, 0.3681, 0.962, 0.3493, 0.8253, 0.3679, 0.8252, 0.3495, 0.9622, 0.3493, 0.8253, 0.3681, 0.962, 0.3495, 0.9695, 0.3495, 0.9622, 0.3681, 0.962, 0.3681, 0.9694, 0.3495, 0.9695, 0.3681, 0.962, 0.3099, 0.8296, 0.3128, 0.9666, 0.3092, 0.9665, 0.3134, 0.876, 0.3128, 0.9666, 0.3099, 0.8296, 0.3194, 0.817, 0.3134, 0.876, 0.3099, 0.8296, 0.3348, 0.8764, 0.3134, 0.876, 0.3194, 0.817, 0.3293, 0.8172, 0.3348, 0.8764, 0.3194, 0.817, 0.3387, 0.8302, 0.3348, 0.8764, 0.3293, 0.8172, 0.6675, 0.7697, 0.9604, 0.5636, 0.6626, 0.7075, 0.956, 0.6334, 0.9604, 0.5636, 0.6675, 0.7697, 0.956, 0.6334, 0.9854, 0.5649, 0.9604, 0.5636, 0.9615, 0.8221, 0.9854, 0.5649, 0.956, 0.6334, 0.9949, 0.8622, 0.9615, 0.8221, 0.956, 0.6334, 0.8598, 0.9837, 0.9615, 0.8221, 0.9949, 0.8622, 0.9615, 0.8221, 0.9949, 0.8622, 0.9854, 0.5649, 0.8579, 0.91, 0.9949, 0.8622, 0.9615, 0.8221, 0.8598, 0.9837, 0.8579, 0.91, 0.9615, 0.8221, 0.612, 0.9577, 0.8579, 0.91, 0.8598, 0.9837, 0.8579, 0.91, 0.8598, 0.9837, 0.9949, 0.8622, 0.612, 0.9577, 0.8598, 0.9837, 0.8579, 0.91, 0.6129, 0.8935, 0.612, 0.9577, 0.8579, 0.91, 0.612, 0.9577, 0.6129, 0.8935, 0.8579, 0.91, 0.6641, 0.3163, 0.6858, 0.2555, 0.668, 0.2559, 0.6789, 0.3172, 0.6858, 0.2555, 0.6641, 0.3163, 0.7185, 0.1096, 0.5606, 0.1911, 0.5607, 0.1093, 0.6004, 0.1923, 0.5606, 0.1911, 0.7185, 0.1096, 0.7185, 0.1914, 0.6004, 0.1923, 0.7185, 0.1096, 0.6576, 0.2264, 0.6004, 0.1923, 0.7185, 0.1914, 0.4647, 0.1993, 0.4305, 0.1145, 0.4647, 0.1144, 0.4305, 0.1989, 0.4305, 0.1145, 0.4647, 0.1993, 0.5606, 0.1911, 0.7185, 0.1096, 0.5607, 0.1093, 0.6004, 0.1923, 0.7185, 0.1096, 0.5606, 0.1911, 0.6008, 0.2307, 0.6004, 0.1923, 0.5606, 0.1911, 0.6576, 0.2264, 0.6004, 0.1923, 0.6008, 0.2307, 0.4561, 0.8527, 0.4561, 0.6857, 0.4802, 0.7692, 0.4079, 0.8527, 0.4561, 0.6857, 0.4561, 0.8527, 0.4079, 0.8527, 0.4079, 0.6857, 0.4561, 0.6857, 0.3838, 0.7692, 0.4079, 0.6857, 0.4079, 0.8527, 0.2388, 0.6198, 0.3002, 0.6348, 0.2402, 0.6372, 0.3003, 0.6181, 0.3002, 0.6348, 0.2388, 0.6198, 0.2398, 0.5995, 0.3003, 0.6181, 0.2388, 0.6198, 0.3033, 0.5979, 0.3003, 0.6181, 0.2398, 0.5995, 0.2382, 0.5819, 0.3033, 0.5979, 0.2398, 0.5995, 0.2983, 0.58, 0.3033, 0.5979, 0.2382, 0.5819, 0.3003, 0.6181, 0.3347, 0.6213, 0.3002, 0.6348, 0.3349, 0.6017, 0.3347, 0.6213, 0.3003, 0.6181, 0.3033, 0.5979, 0.3349, 0.6017, 0.3003, 0.6181, 0.3398, 0.5816, 0.3349, 0.6017, 0.3033, 0.5979, 0.2983, 0.58, 0.3398, 0.5816, 0.3033, 0.5979, 0.3323, 0.5637, 0.3398, 0.5816, 0.2983, 0.58, 0.3349, 0.6017, 0.3549, 0.6219, 0.3347, 0.6213, 0.3585, 0.6026, 0.3549, 0.6219, 0.3349, 0.6017, 0.3398, 0.5816, 0.3585, 0.6026, 0.3349, 0.6017, 0.3572, 0.5785, 0.3585, 0.6026, 0.3398, 0.5816, 0.3323, 0.5637, 0.3572, 0.5785, 0.3398, 0.5816, 0.3507, 0.5639, 0.3572, 0.5785, 0.3323, 0.5637, 0.3002, 0.6348, 0.2388, 0.6198, 0.2402, 0.6372, 0.3003, 0.6181, 0.2388, 0.6198, 0.3002, 0.6348, 0.3347, 0.6213, 0.3003, 0.6181, 0.3002, 0.6348, 0.3349, 0.6017, 0.3003, 0.6181, 0.3347, 0.6213, 0.3549, 0.6219, 0.3349, 0.6017, 0.3347, 0.6213, 0.3585, 0.6026, 0.3349, 0.6017, 0.3549, 0.6219, 0.3003, 0.6181, 0.2398, 0.5995, 0.2388, 0.6198, 0.3033, 0.5979, 0.2398, 0.5995, 0.3003, 0.6181, 0.3349, 0.6017, 0.3033, 0.5979, 0.3003, 0.6181, 0.3398, 0.5816, 0.3033, 0.5979, 0.3349, 0.6017, 0.3585, 0.6026, 0.3398, 0.5816, 0.3349, 0.6017, 0.3572, 0.5785, 0.3398, 0.5816, 0.3585, 0.6026, 0.3033, 0.5979, 0.2382, 0.5819, 0.2398, 0.5995, 0.2983, 0.58, 0.2382, 0.5819, 0.3033, 0.5979, 0.3398, 0.5816, 0.2983, 0.58, 0.3033, 0.5979, 0.3323, 0.5637, 0.2983, 0.58, 0.3398, 0.5816, 0.3572, 0.5785, 0.3323, 0.5637, 0.3398, 0.5816, 0.3507, 0.5639, 0.3323, 0.5637, 0.3572, 0.5785, 0.8312, 0.757, 0.6738, 0.8709, 0.6738, 0.7814, 0.8312, 0.8941, 0.6738, 0.8709, 0.8312, 0.757, 0.4792, 0.7274, 0.5358, 0.6566, 0.4793, 0.6426, 0.5357, 0.7142, 0.5358, 0.6566, 0.4792, 0.7274, 0.6502, 0.5686, 0.6124, 0.6713, 0.608, 0.5686, 0.6459, 0.6713, 0.6124, 0.6713, 0.6502, 0.5686, 0.3681, 0.9694, 0.3495, 0.9622, 0.3495, 0.9695, 0.3681, 0.962, 0.3495, 0.9622, 0.3681, 0.9694, 0.3387, 0.8302, 0.3343, 0.967, 0.3348, 0.8764, 0.338, 0.9671, 0.3343, 0.967, 0.3387, 0.8302, 0.3493, 0.8253, 0.3681, 0.962, 0.3679, 0.8252, 0.3495, 0.9622, 0.3681, 0.962, 0.3493, 0.8253, 0.6004, 0.1923, 0.6008, 0.2307, 0.5606, 0.1911, 0.6576, 0.2264, 0.6008, 0.2307, 0.6004, 0.1923, 0.6004, 0.1923, 0.7185, 0.1914, 0.7185, 0.1096, 0.6576, 0.2264, 0.7185, 0.1914, 0.6004, 0.1923, 0.093, 0.8689, 0.0933, 0.9675, 0.0491, 0.8503, 0.1498, 0.8705, 0.0933, 0.9675, 0.093, 0.8689, 0.1498, 0.8705, 0.1501, 0.9665, 0.0933, 0.9675, 0.2135, 0.962, 0.1501, 0.9665, 0.1498, 0.8705, 0.2132, 0.8725, 0.2135, 0.962, 0.1498, 0.8705, 0.2544, 0.9615, 0.2135, 0.962, 0.2132, 0.8725, 0.2541, 0.8719, 0.2544, 0.9615, 0.2132, 0.8725, 0.8861, 0.0566, 0.9308, 0.0825, 0.9306, 0.0213, 0.908, 0.0996, 0.9308, 0.0825, 0.8861, 0.0566, 0.8674, 0.1448, 0.908, 0.0996, 0.8861, 0.0566, 0.898, 0.144, 0.908, 0.0996, 0.8674, 0.1448, 0.8855, 0.2336, 0.898, 0.144, 0.8674, 0.1448, 0.9068, 0.1894, 0.898, 0.144, 0.8855, 0.2336, 0.9296, 0.2708, 0.9068, 0.1894, 0.8855, 0.2336, 0.929, 0.2094, 0.9068, 0.1894, 0.9296, 0.2708, 0.9739, 0.2348, 0.929, 0.2094, 0.9296, 0.2708, 0.9518, 0.192, 0.929, 0.2094, 0.9739, 0.2348, 0.9924, 0.1471, 0.9518, 0.192, 0.9739, 0.2348, 0.9617, 0.1476, 0.9518, 0.192, 0.9924, 0.1471, 0.9745, 0.0588, 0.9617, 0.1476, 0.9924, 0.1471, 0.9529, 0.1023, 0.9617, 0.1476, 0.9745, 0.0588, 0.9306, 0.0213, 0.9529, 0.1023, 0.9745, 0.0588, 0.9308, 0.0825, 0.9529, 0.1023, 0.9306, 0.0213, 0.7917, 0.0177, 0.8147, 0.0974, 0.8359, 0.0533, 0.7923, 0.0787, 0.8147, 0.0974, 0.7917, 0.0177, 0.7478, 0.0549, 0.7923, 0.0787, 0.7917, 0.0177, 0.7698, 0.0972, 0.7923, 0.0787, 0.7478, 0.0549, 0.7297, 0.143, 0.7698, 0.0972, 0.7478, 0.0549, 0.7603, 0.142, 0.7698, 0.0972, 0.7297, 0.143, 0.7481, 0.2309, 0.7603, 0.142, 0.7297, 0.143, 0.7693, 0.1869, 0.7603, 0.142, 0.7481, 0.2309, 0.7924, 0.2665, 0.7693, 0.1869, 0.7481, 0.2309, 0.7917, 0.2055, 0.7693, 0.1869, 0.7924, 0.2665, 0.8364, 0.2292, 0.7917, 0.2055, 0.7924, 0.2665, 0.8142, 0.187, 0.7917, 0.2055, 0.8364, 0.2292, 0.8544, 0.1411, 0.8142, 0.187, 0.8364, 0.2292, 0.8238, 0.1422, 0.8142, 0.187, 0.8544, 0.1411, 0.8359, 0.0533, 0.8238, 0.1422, 0.8544, 0.1411, 0.8147, 0.0974, 0.8238, 0.1422, 0.8359, 0.0533, 0.9298, 0.146, 0.9308, 0.0825, 0.908, 0.0996, 0.9529, 0.1023, 0.9308, 0.0825, 0.9298, 0.146, 0.9617, 0.1476, 0.9529, 0.1023, 0.9298, 0.146, 0.9298, 0.146, 0.9518, 0.192, 0.9617, 0.1476, 0.929, 0.2094, 0.9518, 0.192, 0.9298, 0.146, 0.9068, 0.1894, 0.929, 0.2094, 0.9298, 0.146, 0.898, 0.144, 0.9298, 0.146, 0.908, 0.0996, 0.9068, 0.1894, 0.9298, 0.146, 0.898, 0.144, 0.9745, 0.0588, 0.9308, 0.0825, 0.9306, 0.0213, 0.9529, 0.1023, 0.9308, 0.0825, 0.9745, 0.0588, 0.9924, 0.1471, 0.9529, 0.1023, 0.9745, 0.0588, 0.9617, 0.1476, 0.9529, 0.1023, 0.9924, 0.1471, 0.9739, 0.2348, 0.9617, 0.1476, 0.9924, 0.1471, 0.9518, 0.192, 0.9617, 0.1476, 0.9739, 0.2348, 0.9296, 0.2708, 0.9518, 0.192, 0.9739, 0.2348, 0.929, 0.2094, 0.9518, 0.192, 0.9296, 0.2708, 0.8855, 0.2336, 0.929, 0.2094, 0.9296, 0.2708, 0.9068, 0.1894, 0.929, 0.2094, 0.8855, 0.2336, 0.8674, 0.1448, 0.9068, 0.1894, 0.8855, 0.2336, 0.898, 0.144, 0.9068, 0.1894, 0.8674, 0.1448, 0.8861, 0.0566, 0.898, 0.144, 0.8674, 0.1448, 0.908, 0.0996, 0.898, 0.144, 0.8861, 0.0566, 0.9306, 0.0213, 0.908, 0.0996, 0.8861, 0.0566, 0.9308, 0.0825, 0.908, 0.0996, 0.9306, 0.0213, 0.792, 0.1421, 0.8147, 0.0974, 0.7923, 0.0787, 0.8238, 0.1422, 0.8147, 0.0974, 0.792, 0.1421, 0.8142, 0.187, 0.8238, 0.1422, 0.792, 0.1421, 0.792, 0.1421, 0.7917, 0.2055, 0.8142, 0.187, 0.7693, 0.1869, 0.7917, 0.2055, 0.792, 0.1421, 0.7603, 0.142, 0.7693, 0.1869, 0.792, 0.1421, 0.792, 0.1421, 0.7698, 0.0972, 0.7603, 0.142, 0.7923, 0.0787, 0.7698, 0.0972, 0.792, 0.1421, 0.7917, 0.0177, 0.7698, 0.0972, 0.7478, 0.0549, 0.7923, 0.0787, 0.7698, 0.0972, 0.7917, 0.0177, 0.8359, 0.0533, 0.7923, 0.0787, 0.7917, 0.0177, 0.8147, 0.0974, 0.7923, 0.0787, 0.8359, 0.0533, 0.8544, 0.1411, 0.8147, 0.0974, 0.8359, 0.0533, 0.8238, 0.1422, 0.8147, 0.0974, 0.8544, 0.1411, 0.8364, 0.2292, 0.8238, 0.1422, 0.8544, 0.1411, 0.8142, 0.187, 0.8238, 0.1422, 0.8364, 0.2292, 0.7924, 0.2665, 0.8142, 0.187, 0.8364, 0.2292, 0.7917, 0.2055, 0.8142, 0.187, 0.7924, 0.2665, 0.7481, 0.2309, 0.7917, 0.2055, 0.7924, 0.2665, 0.7693, 0.1869, 0.7917, 0.2055, 0.7481, 0.2309, 0.7297, 0.143, 0.7693, 0.1869, 0.7481, 0.2309, 0.7603, 0.142, 0.7693, 0.1869, 0.7297, 0.143, 0.7478, 0.0549, 0.7603, 0.142, 0.7297, 0.143, 0.7698, 0.0972, 0.7603, 0.142, 0.7478, 0.0549, 0.9298, 0.146, 0.9308, 0.0825, 0.9529, 0.1023, 0.908, 0.0996, 0.9308, 0.0825, 0.9298, 0.146, 0.898, 0.144, 0.908, 0.0996, 0.9298, 0.146, 0.9298, 0.146, 0.9068, 0.1894, 0.898, 0.144, 0.929, 0.2094, 0.9068, 0.1894, 0.9298, 0.146, 0.9518, 0.192, 0.929, 0.2094, 0.9298, 0.146, 0.9617, 0.1476, 0.9298, 0.146, 0.9529, 0.1023, 0.9518, 0.192, 0.9298, 0.146, 0.9617, 0.1476, 0.4306, 0.4554, 0.0066, 0.4554, 0.4306, 0.4371, 0.0066, 0.4371, 0.0066, 0.4554, 0.4306, 0.4554, 0.4306, 0.4371, 0.0066, 0.4371, 0.4306, 0.4554, 0.0066, 0.4188, 0.0066, 0.4371, 0.4306, 0.4371, 0.4306, 0.4188, 0.0066, 0.4188, 0.4306, 0.4371, 0.0066, 0.4005, 0.0066, 0.4188, 0.4306, 0.4188, 0.4306, 0.4005, 0.0066, 0.4005, 0.4306, 0.4188, 0.0066, 0.4188, 0.0066, 0.4005, 0.4306, 0.4005, 0.4306, 0.4188, 0.0066, 0.4188, 0.4306, 0.4005, 0.0066, 0.4371, 0.0066, 0.4188, 0.4306, 0.4188, 0.4306, 0.4371, 0.0066, 0.4371, 0.4306, 0.4188, 0.0066, 0.4554, 0.0066, 0.4371, 0.4306, 0.4371, 0.792, 0.1421, 0.7698, 0.0972, 0.7923, 0.0787, 0.7603, 0.142, 0.7698, 0.0972, 0.792, 0.1421, 0.7693, 0.1869, 0.7603, 0.142, 0.792, 0.1421, 0.792, 0.1421, 0.7917, 0.2055, 0.7693, 0.1869, 0.8142, 0.187, 0.7917, 0.2055, 0.792, 0.1421, 0.8238, 0.1422, 0.8142, 0.187, 0.792, 0.1421, 0.792, 0.1421, 0.8147, 0.0974, 0.8238, 0.1422, 0.7923, 0.0787, 0.8147, 0.0974, 0.792, 0.1421])
me_w_bowcaster_0.materials.append(mat_models_weapons2_bowcaster_bowcaster_w_tga)
me_w_bowcaster_0.update()
me_w_bowcaster_0.normals_split_custom_set([tuple(v) for v in zip(*[iter([-0.007744, 0.1967, -0.9804, -0.9497, -0.01044, -0.313, 0.9469, -0.005954, -0.3213, -0.3368, 0.5574, -0.7589, 0.5494, 0.2956, -0.7815, 0.1464, -0.9556, -0.2559, 0.9239, -0.0416, 0.3804, -0.9179, -0.04516, 0.3942, 0.007427, 0.03604, 0.9993, -0.9497, -0.01047, -0.313, -0.7894, 0.2738, -0.5495, -0.9179, -0.04516, 0.3942, -0.7388, -0.05094, -0.672, -0.7894, 0.2738, -0.5495, -0.9497, -0.01043, -0.313, -0.9723, 0.1263, 0.1967, -0.7388, -0.05092, -0.672, -0.9497, -0.01048, -0.313, -0.6092, -0.5153, -0.6027, -0.7387, -0.05084, -0.6721, -0.9723, 0.1263, 0.1967, -0.7277, -0.6597, -0.1879, -0.6092, -0.5153, -0.6028, -0.9723, 0.1263, 0.1968, -0.7129, -0.1148, -0.6918, -0.5582, 0.309, 0.77, -0.6382, 0.6752, 0.3698, -0.9165, 0.3921, 0.07943, -0.5582, 0.309, 0.77, -0.7129, -0.1148, -0.6918, -0.5758, -0.2141, -0.7891, -0.9165, 0.3921, 0.07946, -0.7129, -0.1148, -0.6918, -0.7285, -0.2998, -0.6159, -0.9165, 0.3921, 0.07943, -0.5758, -0.2141, -0.7891, 0.9488, -0.05095, 0.3118, 0.9469, -0.006002, -0.3213, 0.9593, 0.231, 0.1625, -0.00776, 0.1967, -0.9804, 0.9469, -0.005972, -0.3214, 0.9488, -0.05101, 0.3118, -0.001285, 0.996, 0.08934, -0.007757, 0.1968, -0.9804, 0.9488, -0.0509, 0.3118, 0.9565, -0.03598, -0.2895, -0.00126, 0.996, 0.08938, 0.9488, -0.05093, 0.3118, 0.9239, -0.04159, 0.3804, 0.918, 0.2631, 0.2967, 0.7745, 0.5118, -0.3718, 0.7197, -0.148, -0.6783, 0.918, 0.2631, 0.2967, 0.9239, -0.04156, 0.3804, 0.8265, -0.175, -0.535, 0.7197, -0.148, -0.6783, 0.9239, -0.04158, 0.3804, 0.007434, 0.03601, 0.9993, 0.8265, -0.175, -0.5351, 0.9239, -0.04156, 0.3804, 0.9844, 0.06479, 0.1633, 0.8265, -0.175, -0.535, 0.007428, 0.03605, 0.9993, 0.007278, 0.09821, 0.9951, 0.9844, 0.06481, 0.1633, 0.007447, 0.036, 0.9993, 0.00692, 0.2129, 0.9771, 0.9844, 0.06478, 0.1633, 0.007284, 0.09828, 0.9951, -0.9821, -0.02633, 0.1865, 0.006917, 0.2129, 0.9771, 0.007263, 0.09829, 0.9951, -0.8526, 0.4583, -0.251, 0.006928, 0.2128, 0.9771, -0.9821, -0.02631, 0.1865, 0.007403, 0.03597, 0.9993, -0.9821, -0.02636, 0.1865, 0.007276, 0.09824, 0.9951, -0.8395, -0.1027, -0.5335, -0.9821, -0.0264, 0.1865, 0.007431, 0.03607, 0.9993, -0.9179, -0.04515, 0.3942, -0.8395, -0.1027, -0.5335, 0.007432, 0.03599, 0.9993, -0.7285, -0.2999, -0.6159, -0.8396, -0.1026, -0.5335, -0.9179, -0.04518, 0.3942, -0.9165, 0.3921, 0.07948, -0.7285, -0.2998, -0.6159, -0.9179, -0.04518, 0.3942, -0.7894, 0.2738, -0.5495, -0.9165, 0.3921, 0.07949, -0.9179, -0.04521, 0.3942, 0.006908, 0.2128, 0.9771, 0.9565, -0.03591, -0.2895, 0.9844, 0.06479, 0.1633, -0.001256, 0.996, 0.0893, 0.9565, -0.03604, -0.2894, 0.006922, 0.2128, 0.9771, -0.8525, 0.4585, -0.251, -0.001309, 0.996, 0.08927, 0.006918, 0.2128, 0.9771, -0.3374, -0.3678, 0.8665, 0.3045, 0.6287, 0.7156, -0.476, 0.764, 0.4356, 0.6057, -0.6259, 0.4913, 0.3045, 0.6287, 0.7156, -0.3374, -0.3678, 0.8665, -0.5765, -0.8068, 0.1294, 0.6056, -0.626, 0.4913, -0.3374, -0.3677, 0.8666, 0.8263, -0.5518, 0.1123, 0.6056, -0.626, 0.4913, -0.5765, -0.8068, 0.1293, 0.4, -0.8043, -0.4394, 0.8263, -0.5518, 0.1124, -0.5765, -0.8068, 0.1293, -0.688, -0.3496, -0.6359, 0.4, -0.8043, -0.4394, -0.5765, -0.8068, 0.1293, 0.6337, 0.14, -0.7608, -0.7129, -0.1148, -0.6918, -0.6382, 0.6752, 0.3698, 0.7028, -0.07832, -0.7071, -0.7129, -0.1148, -0.6918, 0.6337, 0.14, -0.7608, 0.7028, -0.07826, -0.7071, -0.5758, -0.2141, -0.7891, -0.7129, -0.1148, -0.6918, 0.5655, -0.3695, -0.7374, -0.5758, -0.2142, -0.7891, 0.7028, -0.07835, -0.7071, 0.5655, -0.3695, -0.7374, -0.7285, -0.2998, -0.616, -0.5758, -0.2142, -0.789, 0.7197, -0.148, -0.6784, -0.7285, -0.2998, -0.616, 0.5655, -0.3695, -0.7374, 0.7197, -0.1481, -0.6783, -0.8395, -0.1027, -0.5335, -0.7285, -0.2999, -0.6159, 0.8265, -0.175, -0.535, -0.8396, -0.1026, -0.5335, 0.7197, -0.1481, -0.6783, 0.8265, -0.1749, -0.5351, -0.9821, -0.02635, 0.1866, -0.8395, -0.1027, -0.5335, 0.9845, 0.06469, 0.1633, -0.9821, -0.02631, 0.1866, 0.8265, -0.1749, -0.5351, 0.9844, 0.06483, 0.1633, -0.8525, 0.4585, -0.251, -0.9821, -0.02631, 0.1865, 0.9565, -0.03595, -0.2895, -0.8526, 0.4583, -0.251, 0.9844, 0.06474, 0.1633, -0.001961, 1.0, -0.0007499, 0.3044, 0.6287, 0.7156, 0.6741, 0.6604, 0.3309, -0.476, 0.764, 0.4356, 0.3045, 0.6287, 0.7156, -0.001962, 1.0, -0.0007494, -0.001962, 1.0, -0.0007512, -0.4759, 0.764, 0.4357, -0.001962, 1.0, -0.0007512, -0.8017, 0.5321, 0.2722, -0.476, 0.764, 0.4356, -0.001965, 1.0, -0.0007461, -0.6382, 0.6752, 0.3698, 0.5678, 0.4235, 0.7059, 0.6337, 0.14, -0.7608, -0.5582, 0.309, 0.77, 0.5678, 0.4235, 0.7059, -0.6382, 0.6752, 0.3698, -0.5582, 0.309, 0.77, 0.918, 0.2631, 0.2967, 0.5678, 0.4235, 0.7058, -0.9165, 0.3921, 0.07946, 0.918, 0.2631, 0.2967, -0.5582, 0.309, 0.77, -0.9165, 0.3921, 0.07947, 0.7745, 0.5118, -0.3718, 0.918, 0.2631, 0.2967, -0.7894, 0.2738, -0.5495, 0.7745, 0.5118, -0.3718, -0.9165, 0.3921, 0.07941, -0.7894, 0.2738, -0.5495, 0.7306, -0.005421, -0.6828, 0.7745, 0.5118, -0.3718, -0.7388, -0.0509, -0.672, 0.7306, -0.005459, -0.6828, -0.7894, 0.2739, -0.5495, -0.7388, -0.05087, -0.672, 0.6026, -0.2978, -0.7404, 0.7306, -0.005374, -0.6828, -0.6093, -0.5153, -0.6027, 0.6026, -0.2978, -0.7404, -0.7388, -0.05083, -0.672, -0.6092, -0.5153, -0.6028, 0.7293, -0.6179, -0.2937, 0.6026, -0.2978, -0.7404, -0.7277, -0.6597, -0.1878, 0.7293, -0.6179, -0.2937, -0.6092, -0.5153, -0.6027, 0.4432, -0.7001, -0.5598, -0.7277, -0.6597, -0.1879, -0.4525, -0.08338, -0.8878, 0.7293, -0.6179, -0.2937, -0.7277, -0.6597, -0.1878, 0.4432, -0.7001, -0.5598, -0.4525, -0.08339, -0.8878, 0.6909, 0.5771, -0.4355, 0.4432, -0.7001, -0.5598, -0.6896, 0.7198, 0.07965, 0.6908, 0.5772, -0.4354, -0.4525, -0.08343, -0.8879, 0.9593, 0.2311, 0.1624, -0.6896, 0.7198, 0.07965, -0.9723, 0.1263, 0.1967, 0.6909, 0.5771, -0.4354, -0.6896, 0.7198, 0.07963, 0.9593, 0.2311, 0.1624, -0.9497, -0.01047, -0.313, -0.9414, -0.3353, 0.03753, -0.9723, 0.1263, 0.1967, -0.007726, 0.1967, -0.9804, -0.9414, -0.3353, 0.03753, -0.9497, -0.01051, -0.313, -0.001276, 0.996, 0.08935, -0.9414, -0.3353, 0.03748, -0.00774, 0.1968, -0.9804, -0.8526, 0.4584, -0.251, -0.9414, -0.3352, 0.03757, -0.001296, 0.996, 0.08942, 0.2325, 0.9442, 0.2332, -0.7166, 0.6661, 0.207, 0.6819, 0.3373, 0.649, -0.536, 0.744, -0.3989, -0.6933, 0.6695, 0.2667, 0.176, 0.9427, 0.2834, 0.2941, 0.9428, -0.1569, -0.5377, 0.7416, -0.4011, 0.2356, 0.9435, 0.2332, -0.1718, 0.5701, -0.8034, -0.5378, 0.7415, -0.4011, 0.2942, 0.9428, -0.1569, 0.3717, 0.3285, -0.8683, -0.1718, 0.5701, -0.8034, 0.2942, 0.9428, -0.1569, -0.7277, -0.6597, -0.1879, -0.6896, 0.7198, 0.0796, -0.4525, -0.08336, -0.8879, -0.9723, 0.1263, 0.1968, -0.6896, 0.7198, 0.07964, -0.7277, -0.6597, -0.1878, -0.4828, 0.727, 0.4882, 0.2941, 0.9428, -0.1569, 0.2356, 0.9434, 0.2332, 0.6582, 0.5826, 0.4769, 0.2887, 0.9441, -0.1594, -0.3278, 0.7263, 0.6042, -0.5644, 0.5786, 0.5888, 0.6783, 0.5805, 0.4504, -0.4432, 0.7288, 0.5219, -0.4626, 0.6615, 0.5902, -0.5614, -0.7413, 0.3679, -0.5545, 0.5777, 0.599, -0.2239, -0.9425, 0.2481, -0.56, -0.7238, 0.4032, -0.4529, 0.3628, 0.8144, 0.4901, -0.7263, 0.4819, -0.2321, -0.9431, 0.2381, -0.4829, 0.727, 0.4881, 0.2356, 0.9435, 0.2332, 0.4902, -0.7263, 0.4819, -0.4828, 0.7271, 0.4881, -0.2298, 0.6553, -0.7196, 0.09453, -0.6971, -0.7107, -0.08464, 0.6993, -0.7098, 0.2644, -0.6557, -0.7072, 0.09449, -0.6971, -0.7107, -0.2299, 0.6552, -0.7196, -0.09224, 0.6888, -0.7191, 0.2645, -0.6557, -0.7072, -0.2299, 0.6552, -0.7196, 0.2444, -0.6521, -0.7176, 0.2645, -0.6557, -0.7072, -0.09224, 0.6888, -0.7191, -0.007582, 0.4465, -0.8947, 0.2444, -0.6521, -0.7176, -0.09233, 0.6888, -0.7191, -0.001643, -0.8948, -0.4465, 0.2445, -0.6521, -0.7176, -0.007575, 0.4465, -0.8947, 0.09449, -0.6971, -0.7107, -0.0446, -0.7083, 0.7045, -0.1289, -0.6917, -0.7106, 0.1096, -0.7027, 0.703, -0.04456, -0.7083, 0.7045, 0.0944, -0.6971, -0.7107, 0.2644, -0.6557, -0.7072, 0.1096, -0.7027, 0.703, 0.09447, -0.6971, -0.7107, 0.2481, -0.548, 0.7989, 0.1096, -0.7027, 0.703, 0.2644, -0.6557, -0.7072, 0.2444, -0.6521, -0.7176, 0.2481, -0.5479, 0.7989, 0.2644, -0.6557, -0.7072, 0.1446, -0.8119, 0.5656, 0.2481, -0.548, 0.7989, 0.2444, -0.6521, -0.7176, -0.001581, -0.8948, -0.4465, 0.1446, -0.812, 0.5655, 0.2444, -0.6521, -0.7176, 0.007544, -0.4465, 0.8947, 0.1446, -0.812, 0.5655, -0.001587, -0.8948, -0.4465, -0.2535, -0.7949, 0.5513, -0.129, -0.6916, -0.7106, -0.04458, -0.7083, 0.7045, -0.3055, -0.5359, -0.7871, -0.129, -0.6916, -0.7106, -0.2535, -0.7948, 0.5513, -0.1905, -0.5561, 0.809, -0.3054, -0.5359, -0.7871, -0.2535, -0.7949, 0.5513, -0.1588, -0.8117, -0.562, -0.3054, -0.5359, -0.7871, -0.1905, -0.5561, 0.809, 0.005091, -0.8941, 0.4479, -0.1588, -0.8117, -0.562, -0.1906, -0.5561, 0.809, -0.005789, -0.4479, -0.8941, -0.1589, -0.8117, -0.562, 0.005097, -0.8941, 0.4479, -0.129, -0.6916, -0.7106, -0.08457, 0.6993, -0.7098, 0.09444, -0.6971, -0.7107, -0.003927, 0.705, -0.7092, -0.08463, 0.6993, -0.7098, -0.129, -0.6916, -0.7106, -0.3054, -0.5359, -0.7871, -0.004004, 0.705, -0.7092, -0.129, -0.6916, -0.7106, 0.278, 0.8445, -0.4577, -0.004017, 0.705, -0.7092, -0.3054, -0.5359, -0.7871, 0.07268, 0.4224, -0.9035, 0.2781, 0.8445, -0.4577, -0.3054, -0.5359, -0.7871, 0.1057, 0.6986, 0.7076, 0.1096, -0.7027, 0.703, -0.04697, 0.7039, 0.7088, -0.04455, -0.7083, 0.7045, 0.1096, -0.7027, 0.703, 0.1057, 0.6986, 0.7076, 0.1638, 0.4153, 0.8948, -0.04464, -0.7083, 0.7045, 0.1057, 0.6986, 0.7076, -0.2535, -0.7948, 0.5513, -0.04465, -0.7083, 0.7045, 0.1638, 0.4153, 0.8948, -0.1905, -0.5561, 0.809, -0.2536, -0.7948, 0.5513, 0.1637, 0.4153, 0.8948, -0.04695, 0.7039, 0.7088, -0.00391, 0.705, -0.7092, 0.1057, 0.6986, 0.7076, -0.08463, 0.6993, -0.7098, -0.003952, 0.705, -0.7092, -0.04701, 0.7039, 0.7088, -0.2545, 0.7886, 0.5598, -0.08462, 0.6993, -0.7098, -0.04694, 0.7039, 0.7088, -0.2298, 0.6553, -0.7196, -0.08459, 0.6993, -0.7098, -0.2544, 0.7886, 0.5598, -0.1932, 0.5546, 0.8094, -0.2299, 0.6552, -0.7196, -0.2544, 0.7887, 0.5597, -0.09225, 0.6888, -0.7191, -0.2298, 0.6552, -0.7196, -0.1931, 0.5546, 0.8094, 0.001618, 0.8948, 0.4465, -0.09231, 0.6888, -0.7191, -0.1931, 0.5546, 0.8094, -0.00763, 0.4465, -0.8947, -0.09226, 0.6888, -0.7191, 0.001612, 0.8948, 0.4465, 0.2481, -0.5479, 0.7989, -0.04694, 0.7039, 0.7088, 0.1096, -0.7027, 0.703, -0.2545, 0.7886, 0.5597, -0.04699, 0.7039, 0.7088, 0.248, -0.548, 0.7989, -0.1931, 0.5546, 0.8094, -0.2544, 0.7887, 0.5597, 0.2481, -0.5479, 0.7989, 0.2781, 0.8445, -0.4577, 0.1057, 0.6986, 0.7076, -0.004003, 0.705, -0.7092, 0.1637, 0.4153, 0.8948, 0.1057, 0.6986, 0.7076, 0.278, 0.8445, -0.4577, 0.2262, 0.8604, 0.4567, 0.1638, 0.4153, 0.8948, 0.278, 0.8445, -0.4577, -0.1932, 0.5546, 0.8094, 0.007599, -0.4465, 0.8947, 0.001556, 0.8948, 0.4465, 0.1445, -0.812, 0.5655, 0.007591, -0.4465, 0.8947, -0.1932, 0.5546, 0.8094, 0.2481, -0.5479, 0.7989, 0.1445, -0.812, 0.5655, -0.1931, 0.5546, 0.8094, 0.07268, 0.4224, -0.9035, -0.005844, -0.4479, -0.8941, -0.005067, 0.8941, -0.4479, -0.1589, -0.8117, -0.562, -0.005837, -0.4479, -0.8941, 0.07273, 0.4224, -0.9035, -0.3054, -0.5359, -0.7871, -0.1589, -0.8117, -0.562, 0.07273, 0.4224, -0.9035, -0.1906, -0.5561, 0.809, 0.00582, 0.4479, 0.8941, 0.005152, -0.8941, 0.4479, 0.2262, 0.8604, 0.4568, 0.005827, 0.4479, 0.8941, -0.1905, -0.5561, 0.809, 0.1638, 0.4153, 0.8948, 0.2263, 0.8603, 0.4568, -0.1905, -0.5561, 0.809, 0.1464, -0.9555, -0.256, -0.847, 0.5172, 0.1229, -0.3367, 0.5574, -0.7589, 0.07265, -0.9678, -0.2411, -0.847, 0.5172, 0.1228, 0.1464, -0.9555, -0.256, 0.8067, 0.5772, -0.1265, 0.07264, -0.9678, -0.241, 0.1464, -0.9556, -0.2558, 0.7492, 0.6465, 0.1439, 0.07267, -0.9678, -0.241, 0.8067, 0.5772, -0.1265, 0.5494, 0.2955, -0.7816, 0.8068, 0.5772, -0.1266, 0.1464, -0.9556, -0.2559, 0.2262, 0.8604, 0.4568, -0.005123, 0.8941, -0.4479, 0.005874, 0.4479, 0.8941, 0.07265, 0.4224, -0.9035, -0.005129, 0.8941, -0.4479, 0.2262, 0.8604, 0.4567, 0.278, 0.8445, -0.4577, 0.07278, 0.4224, -0.9035, 0.2262, 0.8604, 0.4567, 0.07266, -0.9678, -0.241, -0.9654, 0.2596, 0.02438, -0.847, 0.5172, 0.1229, 0.04789, -0.7254, -0.6866, -0.9654, 0.2597, 0.02441, 0.07268, -0.9678, -0.2411, 0.7492, 0.6465, 0.1438, 0.04787, -0.7254, -0.6867, 0.07268, -0.9678, -0.241, 0.5678, 0.4235, 0.7058, 0.7028, -0.0783, -0.7071, 0.6337, 0.1399, -0.7608, 0.918, 0.2631, 0.2967, 0.7028, -0.07827, -0.7071, 0.5678, 0.4234, 0.7059, 0.918, 0.2631, 0.2966, 0.5655, -0.3696, -0.7373, 0.7028, -0.0783, -0.7071, 0.7197, -0.1481, -0.6783, 0.5655, -0.3695, -0.7373, 0.918, 0.2631, 0.2967, 0.6909, 0.5771, -0.4355, 0.7293, -0.6179, -0.2937, 0.4432, -0.7002, -0.5598, 0.9593, 0.231, 0.1625, 0.7293, -0.6179, -0.2937, 0.6908, 0.5771, -0.4355, 0.9593, 0.231, 0.1625, 0.6026, -0.2978, -0.7404, 0.7293, -0.618, -0.2937, 0.7306, -0.005383, -0.6828, 0.6026, -0.2978, -0.7404, 0.9593, 0.231, 0.1625, 0.947, -0.006024, -0.3213, 0.7306, -0.005404, -0.6828, 0.9593, 0.231, 0.1625, 0.7745, 0.5118, -0.3718, 0.7305, -0.00545, -0.6828, 0.9469, -0.006007, -0.3213, 0.9239, -0.04154, 0.3804, 0.7745, 0.5118, -0.3718, 0.9469, -0.006005, -0.3214, 0.7647, 0.1463, 0.6275, -0.6579, -0.3339, 0.6751, 0.4129, -0.8154, 0.4058, -0.6502, 0.1772, 0.7388, -0.6579, -0.3339, 0.6751, 0.7647, 0.1463, 0.6275, 0.2633, 0.6622, 0.7015, -0.6502, 0.1772, 0.7388, 0.7647, 0.1463, 0.6275, -0.4252, 0.6603, 0.619, -0.6502, 0.1773, 0.7388, 0.2634, 0.6622, 0.7015, -0.5508, 0.817, 0.1707, -0.4252, 0.6603, 0.619, 0.2634, 0.6622, 0.7015, 0.7247, 0.6749, 0.139, -0.5508, 0.817, 0.1708, 0.2633, 0.6622, 0.7015, -0.6881, -0.3496, -0.6359, -0.8017, 0.5321, 0.2722, -0.8526, 0.4584, -0.2509, -0.5765, -0.8068, 0.1293, -0.8017, 0.5321, 0.2722, -0.688, -0.3496, -0.6359, 0.9565, -0.03601, -0.2895, 0.8263, -0.5518, 0.1124, 0.4, -0.8043, -0.4394, 0.674, 0.6604, 0.331, 0.8264, -0.5518, 0.1123, 0.9565, -0.03601, -0.2895, 0.6741, 0.6604, 0.3309, 0.6056, -0.626, 0.4913, 0.8263, -0.5518, 0.1123, 0.3045, 0.6286, 0.7156, 0.6056, -0.626, 0.4913, 0.674, 0.6604, 0.331, 0.8711, -0.0871, -0.4833, 0.01448, 0.2108, 0.9774, 0.4939, -0.195, -0.8474, 0.3217, -0.456, 0.8298, 0.01449, 0.2108, 0.9774, 0.8711, -0.08706, -0.4833, 0.9415, 0.206, -0.2667, 0.3217, -0.4559, 0.8299, 0.8711, -0.08703, -0.4833, 0.7905, 0.4621, 0.402, 0.3217, -0.4559, 0.8298, 0.9415, 0.206, -0.2667, -0.8814, -0.1037, -0.4608, 0.4939, -0.1949, -0.8474, -0.8673, -0.1218, -0.4826, 0.8711, -0.08703, -0.4833, 0.4939, -0.1949, -0.8474, -0.8814, -0.1037, -0.4608, -0.848, 0.2042, -0.4891, 0.8711, -0.08707, -0.4833, -0.8814, -0.1038, -0.4608, 0.9415, 0.206, -0.2668, 0.8711, -0.087, -0.4833, -0.848, 0.2042, -0.4891, -0.4759, 0.764, 0.4357, -0.5765, -0.8068, 0.1293, -0.3374, -0.3677, 0.8666, -0.8017, 0.5321, 0.2723, -0.5765, -0.8068, 0.1294, -0.476, 0.764, 0.4356, 0.7647, 0.1463, 0.6275, 0.7247, 0.6749, 0.139, 0.2634, 0.6622, 0.7015, 0.9593, 0.231, 0.1625, 0.7247, 0.6749, 0.1391, 0.7647, 0.1464, 0.6276, 0.8181, -0.4122, -0.401, 0.9593, 0.231, 0.1625, 0.7647, 0.1463, 0.6276, 0.4129, -0.8154, 0.4058, 0.8181, -0.4122, -0.401, 0.7647, 0.1464, 0.6275, -0.3367, -0.6686, -0.6631, 0.8181, -0.4122, -0.401, 0.4129, -0.8154, 0.4058, -0.6579, -0.3339, 0.675, -0.3367, -0.6686, -0.6631, 0.4129, -0.8154, 0.4058, 0.9488, -0.05093, 0.3118, -0.9723, 0.1263, 0.1967, -0.9414, -0.3352, 0.03752, 0.9593, 0.2311, 0.1625, -0.9723, 0.1262, 0.1967, 0.9488, -0.05101, 0.3118, -0.2809, -0.723, -0.6312, -0.5377, 0.7416, -0.4012, -0.1718, 0.5701, -0.8034, -0.6381, -0.7443, -0.197, -0.5377, 0.7416, -0.4012, -0.2809, -0.723, -0.6312, -0.1719, 0.5701, -0.8034, 0.1598, -0.5713, -0.805, -0.2808, -0.723, -0.6312, 0.3717, 0.3286, -0.8683, 0.1598, -0.5713, -0.805, -0.1718, 0.5701, -0.8034, 0.3717, 0.3285, -0.8683, 0.6769, -0.6442, -0.3561, 0.1597, -0.5713, -0.8051, 0.2942, 0.9428, -0.1569, 0.6769, -0.6442, -0.3561, 0.3717, 0.3286, -0.8683, 0.5094, -0.6573, 0.5554, 0.687, 0.5188, 0.5088, 0.4262, -0.8146, 0.3934, 0.2432, 0.944, 0.2229, 0.686, 0.5424, 0.4851, 0.5178, -0.3608, 0.7757, 0.6493, 0.5787, -0.4934, -0.4158, 0.8061, 0.421, 0.4178, 0.3835, 0.8237, -0.8626, 0.3396, -0.375, -0.4158, 0.8061, 0.421, 0.6494, 0.5787, -0.4934, -0.4, 0.148, -0.9045, -0.8626, 0.3395, -0.375, 0.6494, 0.5787, -0.4935, -0.3368, 0.5574, -0.7589, 0.8067, 0.5772, -0.1264, 0.5494, 0.2956, -0.7815, -0.847, 0.5172, 0.1229, 0.8067, 0.5772, -0.1265, -0.3368, 0.5574, -0.7589, 0.7492, 0.6465, 0.1438, -0.847, 0.5172, 0.1228, -0.9654, 0.2596, 0.02439, 0.8067, 0.5772, -0.1265, -0.847, 0.5172, 0.1228, 0.7492, 0.6465, 0.1439, 0.9593, 0.231, 0.1625, -0.3367, -0.6686, -0.6631, -0.9723, 0.1263, 0.1967, 0.8181, -0.4122, -0.401, -0.3367, -0.6686, -0.6631, 0.9593, 0.231, 0.1625, -0.6579, -0.3339, 0.6751, -0.9723, 0.1263, 0.1967, -0.3367, -0.6685, -0.6631, -0.6501, 0.1772, 0.7389, -0.9723, 0.1263, 0.1967, -0.6579, -0.3339, 0.6751, 0.9593, 0.2311, 0.1625, -0.5038, 0.1467, 0.8513, -0.9723, 0.1263, 0.1967, 0.9875, -0.02164, 0.156, -0.5038, 0.1467, 0.8513, 0.9593, 0.231, 0.1625, 0.7904, 0.4621, 0.4021, -0.5038, 0.1467, 0.8513, 0.9875, -0.02164, 0.1559, -0.9871, 0.1546, -0.04271, -0.5038, 0.1467, 0.8513, 0.7904, 0.4621, 0.4021, -0.848, 0.2042, -0.4892, -0.987, 0.1546, -0.04275, 0.7905, 0.4621, 0.4021, 0.9415, 0.206, -0.2667, -0.848, 0.2042, -0.4891, 0.7904, 0.4621, 0.4021, 0.5844, 0.6378, 0.5017, 0.6754, -0.6883, -0.2647, 0.2927, 0.9427, -0.1601, 0.5879, -0.5756, 0.5685, 0.6748, -0.6746, -0.2992, 0.5842, 0.6487, 0.4878, -0.5719, -0.578, 0.5821, 0.5828, -0.5758, 0.5734, 0.5806, 0.5789, 0.5726, -0.5742, 0.5766, 0.5812, -0.5719, -0.578, 0.5821, 0.5806, 0.5789, 0.5726, -0.6437, -0.7445, -0.1772, 0.4281, -0.815, 0.3904, -0.3981, -0.4077, 0.8218, 0.485, -0.7358, 0.4726, 0.4134, -0.8236, 0.3883, -0.665, -0.7296, -0.1595, -0.2808, -0.723, -0.6312, 0.4901, -0.7263, 0.482, -0.6381, -0.7443, -0.197, -0.2321, -0.9431, 0.2382, 0.4901, -0.7263, 0.482, -0.2808, -0.723, -0.6312, 0.1597, -0.5713, -0.805, -0.2321, -0.9431, 0.2382, -0.2809, -0.723, -0.6312, 0.6769, -0.6442, -0.356, -0.2321, -0.9431, 0.2382, 0.1597, -0.5713, -0.8051, 0.0145, 0.2109, 0.9774, -0.8814, -0.1038, -0.4608, -0.8673, -0.1218, -0.4826, 0.3217, -0.4559, 0.8299, -0.8814, -0.1037, -0.4608, 0.01446, 0.2109, 0.9774, 0.3217, -0.4559, 0.8299, -0.848, 0.2041, -0.4891, -0.8814, -0.1037, -0.4608, 0.01585, -0.8474, -0.5307, -0.848, 0.2042, -0.4891, 0.3217, -0.456, 0.8298, 0.7904, 0.4621, 0.4021, 0.01587, -0.8474, -0.5307, 0.3217, -0.4559, 0.8298, 0.9875, -0.02159, 0.1559, 0.01586, -0.8474, -0.5307, 0.7904, 0.4621, 0.4021, 0.01588, -0.8474, -0.5307, -0.987, 0.1546, -0.04273, -0.848, 0.2042, -0.4891, -0.2254, -0.1577, -0.9614, -0.987, 0.1546, -0.04277, 0.01586, -0.8474, -0.5307, 0.9875, -0.02169, 0.156, -0.2254, -0.1576, -0.9614, 0.01588, -0.8474, -0.5307, 0.9593, 0.2311, 0.1625, -0.2254, -0.1577, -0.9614, 0.9875, -0.02166, 0.1559, -0.2254, -0.1576, -0.9614, -0.5038, 0.1468, 0.8513, -0.987, 0.1546, -0.04276, -0.9723, 0.1263, 0.1968, -0.5038, 0.1468, 0.8513, -0.2254, -0.1577, -0.9614, 0.0002547, 0.03192, -0.9995, -0.9723, 0.1263, 0.1968, -0.2254, -0.1577, -0.9614, 0.9593, 0.231, 0.1625, 0.0002956, 0.03184, -0.9995, -0.2254, -0.1578, -0.9614, -0.6502, 0.1772, 0.7388, -0.5508, 0.817, 0.1708, -0.9723, 0.1263, 0.1968, -0.4252, 0.6603, 0.619, -0.5508, 0.817, 0.1708, -0.6502, 0.1772, 0.7388, 0.8915, -0.3681, 0.2642, 0.6494, 0.5787, -0.4934, 0.4178, 0.3835, 0.8237, 0.9813, -0.06909, -0.1794, 0.6494, 0.5787, -0.4934, 0.8915, -0.3681, 0.2641, 0.5953, -0.7265, -0.3434, 0.9813, -0.06911, -0.1794, 0.8915, -0.3681, 0.2641, 0.3935, -0.1432, -0.9081, 0.9813, -0.0691, -0.1794, 0.5953, -0.7264, -0.3433, -0.6881, -0.3496, -0.6359, 0.9565, -0.03597, -0.2895, 0.3999, -0.8043, -0.4394, -0.8525, 0.4585, -0.251, 0.9565, -0.03595, -0.2895, -0.688, -0.3496, -0.6359, -0.8626, 0.3396, -0.375, -0.7091, -0.5353, 0.4589, -0.4158, 0.8061, 0.4211, -0.9852, -0.06717, -0.1577, -0.7091, -0.5353, 0.4589, -0.8626, 0.3396, -0.375, -0.4, 0.1481, -0.9045, -0.9852, -0.06716, -0.1577, -0.8626, 0.3396, -0.375, -0.6342, -0.1214, -0.7636, -0.9852, -0.06716, -0.1577, -0.4, 0.148, -0.9045, 0.5297, -0.602, 0.5976, 0.209, -0.7478, -0.6301, 0.9131, -0.3537, -0.2028, -0.211, -0.7503, 0.6265, 0.209, -0.7478, -0.6302, 0.5296, -0.6019, 0.5976, -0.211, -0.7503, 0.6265, -0.5147, -0.6019, -0.6106, 0.209, -0.7478, -0.6301, -0.9178, -0.3571, 0.1735, -0.5147, -0.6019, -0.6106, -0.211, -0.7503, 0.6265, -0.1771, 0.2163, -0.9601, 0.9114, -0.2088, -0.3547, 0.9826, 0.1021, 0.1552, -0.5797, 0.5121, -0.6338, 0.9114, -0.2088, -0.3546, -0.1771, 0.2163, -0.9601, -0.6853, -0.2635, 0.679, -0.5797, 0.5122, -0.6338, -0.1772, 0.2164, -0.9601, -0.341, -0.1585, 0.9266, -0.5797, 0.5121, -0.6338, -0.6853, -0.2635, 0.6789, 0.9826, 0.1021, 0.1552, -0.3409, -0.1585, 0.9266, -0.6852, -0.2635, 0.679, 0.9114, -0.2088, -0.3546, -0.3409, -0.1585, 0.9266, 0.9826, 0.1021, 0.1553, -0.5797, 0.5121, -0.6338, 0.758, -0.5809, -0.2966, 0.9114, -0.2088, -0.3546, -0.3399, 0.6856, -0.6437, 0.758, -0.5809, -0.2966, -0.5797, 0.5121, -0.6338, -0.3409, -0.1586, 0.9266, -0.3398, 0.6857, -0.6436, -0.5797, 0.5121, -0.6338, -0.2485, -0.128, 0.9601, -0.3399, 0.6857, -0.6437, -0.3409, -0.1586, 0.9266, 0.9114, -0.2088, -0.3546, -0.2484, -0.1279, 0.9602, -0.341, -0.1586, 0.9266, 0.758, -0.5809, -0.2966, -0.2485, -0.128, 0.9601, 0.9114, -0.2088, -0.3546, -0.3398, 0.6857, -0.6437, -0.002949, -0.5243, -0.8515, 0.758, -0.581, -0.2966, -0.004084, 0.9593, -0.2825, -0.002988, -0.5243, -0.8515, -0.3399, 0.6857, -0.6437, -0.2485, -0.128, 0.9601, -0.004112, 0.9593, -0.2825, -0.3399, 0.6857, -0.6437, 0.007666, -0.3935, 0.9193, -0.004082, 0.9593, -0.2825, -0.2485, -0.128, 0.9601, 0.758, -0.5809, -0.2966, 0.007633, -0.3936, 0.9193, -0.2485, -0.128, 0.9601, -0.002934, -0.5243, -0.8515, 0.00767, -0.3936, 0.9193, 0.758, -0.5809, -0.2966, -0.917, -0.215, -0.336, 0.1548, 0.2163, -0.964, -0.9811, 0.0883, 0.1724, 0.5687, 0.5116, -0.6441, 0.1548, 0.2163, -0.964, -0.917, -0.215, -0.336, -0.7652, -0.5746, -0.2903, 0.5687, 0.5116, -0.6441, -0.917, -0.2149, -0.336, 0.3433, 0.6875, -0.6399, 0.5687, 0.5116, -0.6441, -0.7652, -0.5746, -0.2904, -0.003023, -0.5243, -0.8515, 0.3433, 0.6875, -0.6399, -0.7652, -0.5746, -0.2903, -0.004146, 0.9593, -0.2825, 0.3433, 0.6875, -0.6399, -0.003006, -0.5243, -0.8515, 0.5687, 0.5115, -0.6441, 0.7174, -0.2574, 0.6474, 0.1548, 0.2164, -0.964, 0.3542, -0.1813, 0.9174, 0.7174, -0.2574, 0.6474, 0.5687, 0.5116, -0.6441, 0.3433, 0.6874, -0.64, 0.3542, -0.1813, 0.9174, 0.5687, 0.5116, -0.6441, 0.2584, -0.1447, 0.9551, 0.3542, -0.1813, 0.9175, 0.3433, 0.6875, -0.6399, -0.004141, 0.9593, -0.2825, 0.2583, -0.1448, 0.9551, 0.3433, 0.6875, -0.64, 0.007633, -0.3935, 0.9193, 0.2584, -0.1448, 0.9551, -0.004069, 0.9593, -0.2825, 0.3541, -0.1814, 0.9174, -0.9811, 0.08824, 0.1724, 0.7174, -0.2574, 0.6473, -0.917, -0.215, -0.336, -0.9811, 0.08824, 0.1724, 0.3541, -0.1812, 0.9175, 0.2584, -0.1448, 0.9551, -0.917, -0.215, -0.336, 0.3541, -0.1813, 0.9175, -0.7652, -0.5746, -0.2903, -0.917, -0.2149, -0.3359, 0.2584, -0.1448, 0.9551, 0.007684, -0.3936, 0.9193, -0.7652, -0.5746, -0.2903, 0.2584, -0.1447, 0.9551, -0.003035, -0.5243, -0.8515, -0.7653, -0.5745, -0.2902, 0.00765, -0.3936, 0.9193, 0.4177, 0.3835, 0.8237, -0.7091, -0.5353, 0.459, 0.8915, -0.3682, 0.2642, -0.4159, 0.8061, 0.421, -0.7092, -0.5352, 0.459, 0.4178, 0.3835, 0.8237, -0.8525, 0.4584, -0.251, 0.674, 0.6604, 0.331, 0.9565, -0.03592, -0.2895, -0.8017, 0.5321, 0.2722, 0.674, 0.6604, 0.3309, -0.8526, 0.4584, -0.251, 0.9565, -0.03601, -0.2894, -0.9414, -0.3352, 0.03747, -0.8526, 0.4584, -0.2509, 0.9488, -0.05095, 0.3117, -0.9414, -0.3352, 0.03755, 0.9565, -0.03601, -0.2895, 0.671, 0.3352, 0.6614, -0.4013, -0.4084, 0.8198, 0.4129, -0.8154, 0.4058, -0.6655, 0.6656, 0.3378, -0.4014, -0.4084, 0.8198, 0.671, 0.3351, 0.6614, 0.7007, -0.6339, -0.3273, -0.5637, -0.5856, 0.5825, -0.2109, -0.9459, 0.2466, 0.5853, -0.5753, 0.5714, -0.5889, -0.5776, 0.5653, 0.6817, -0.6445, -0.3461, -0.6378, -0.7668, -0.07165, -0.6635, 0.6938, 0.28, -0.5413, 0.7414, -0.3967, -0.394, -0.4081, 0.8236, -0.6642, 0.7073, 0.2421, -0.6388, -0.7587, -0.1279, 0.9813, -0.06908, -0.1794, 0.5977, 0.09388, -0.7962, 0.6493, 0.5787, -0.4934, 0.3935, -0.1432, -0.9081, 0.5977, 0.09392, -0.7962, 0.9813, -0.06908, -0.1794, -0.9852, -0.06715, -0.1577, -0.6043, -0.5113, -0.6111, -0.7091, -0.5353, 0.4589, -0.6342, -0.1213, -0.7636, -0.6043, -0.5113, -0.6111, -0.9852, -0.06716, -0.1577, 0.5977, 0.09391, -0.7962, -0.4, 0.1481, -0.9045, 0.6493, 0.5787, -0.4934, 0.3934, -0.1432, -0.9081, -0.4, 0.148, -0.9045, 0.5977, 0.09383, -0.7962, 0.3935, -0.1432, -0.9081, -0.6342, -0.1213, -0.7636, -0.4, 0.148, -0.9045, -0.6043, -0.5113, -0.6111, -0.6341, -0.1213, -0.7636, 0.3934, -0.1432, -0.9081, 0.5953, -0.7265, -0.3434, -0.6043, -0.5113, -0.6111, 0.3935, -0.1432, -0.9081, -0.7092, -0.5352, 0.4589, -0.6043, -0.5113, -0.6111, 0.5952, -0.7265, -0.3434, 0.8915, -0.3681, 0.2641, -0.7092, -0.5352, 0.4589, 0.5953, -0.7265, -0.3434, -0.7057, -0.7085, 0.005826, -0.08476, -0.7526, -0.653, 0.001916, -1.0, 0.000767, -0.5929, -0.479, -0.6473, -0.08475, -0.7526, -0.653, -0.7057, -0.7085, 0.005867, -1.0, -0.001962, 0.007538, -0.5929, -0.479, -0.6473, -0.7057, -0.7085, 0.005848, -0.757, 0.07936, -0.6486, -0.5929, -0.4791, -0.6473, -1.0, -0.001942, 0.007521, -0.7047, 0.7095, 0.002905, -0.757, 0.07936, -0.6486, -1.0, -0.001965, 0.007466, -0.4819, 0.5911, -0.6468, -0.757, 0.07935, -0.6486, -0.7047, 0.7095, 0.002951, -0.001958, 1.0, -0.0007358, -0.4819, 0.5911, -0.6468, -0.7047, 0.7095, 0.002913, 0.07213, 0.7558, -0.6508, -0.482, 0.5911, -0.6468, -0.001924, 1.0, -0.0007758, 0.7057, 0.7085, -0.005816, 0.07208, 0.7558, -0.6508, -0.001978, 1.0, -0.0007743, 0.5867, 0.4766, -0.6548, 0.07209, 0.7558, -0.6508, 0.7057, 0.7085, -0.005806, 1.0, 0.001952, -0.007489, 0.5867, 0.4766, -0.6548, 0.7057, 0.7085, -0.005854, 0.7514, -0.07751, -0.6552, 0.5867, 0.4766, -0.6547, 1.0, 0.001979, -0.007468, 0.7123, -0.7019, -0.003002, 0.7514, -0.07745, -0.6552, 1.0, 0.001921, -0.007476, 0.4736, -0.5885, -0.6552, 0.7515, -0.07747, -0.6552, 0.7123, -0.7019, -0.003006, 0.00197, -1.0, 0.0007835, 0.4736, -0.5885, -0.6552, 0.7123, -0.7019, -0.002965, -0.08476, -0.7526, -0.653, 0.4737, -0.5885, -0.6552, 0.001979, -1.0, 0.0007352, 0.001954, -1.0, 0.000716, -0.4683, -0.5867, 0.6607, -0.7057, -0.7085, 0.005823, 0.08798, -0.7472, 0.6587, -0.4683, -0.5867, 0.6607, 0.001979, -1.0, 0.0007335, 0.7123, -0.7019, -0.002968, 0.08795, -0.7472, 0.6588, 0.002007, -1.0, 0.0007325, 0.5956, -0.4712, 0.6505, 0.08795, -0.7472, 0.6587, 0.7122, -0.7019, -0.003015, 1.0, 0.001961, -0.007517, 0.5956, -0.4712, 0.6505, 0.7123, -0.7019, -0.002977, 0.7569, 0.08065, 0.6485, 0.5956, -0.4713, 0.6505, 1.0, 0.001938, -0.007538, 0.7057, 0.7085, -0.005853, 0.7569, 0.08066, 0.6486, 1.0, 0.001993, -0.007529, 0.4766, 0.5912, 0.6506, 0.7569, 0.08067, 0.6486, 0.7057, 0.7085, -0.00587, -0.001966, 1.0, -0.0007644, 0.4766, 0.5912, 0.6506, 0.7057, 0.7085, -0.005818, -0.07524, 0.7525, 0.6543, 0.4767, 0.5912, 0.6506, -0.001941, 1.0, -0.0007841, -0.7047, 0.7095, 0.002939, -0.07525, 0.7525, 0.6543, -0.001949, 1.0, -0.0007237, -0.5822, 0.4737, 0.6608, -0.07526, 0.7525, 0.6543, -0.7047, 0.7095, 0.00294, -1.0, -0.001948, 0.007467, -0.5822, 0.4737, 0.6608, -0.7047, 0.7095, 0.002901, -0.7428, -0.08254, 0.6645, -0.5822, 0.4737, 0.6608, -1.0, -0.001945, 0.007518, -0.7057, -0.7085, 0.005845, -0.7427, -0.0825, 0.6645, -1.0, -0.002002, 0.007485, -0.4683, -0.5866, 0.6607, -0.7428, -0.0825, 0.6645, -0.7057, -0.7085, 0.005801, -0.007479, -0.000753, -1.0, -0.08479, -0.7526, -0.653, -0.5929, -0.479, -0.6473, 0.4736, -0.5885, -0.6552, -0.08476, -0.7526, -0.653, -0.007507, -0.0007439, -1.0, 0.7514, -0.07745, -0.6552, 0.4736, -0.5885, -0.6552, -0.007516, -0.0007412, -1.0, -0.007522, -0.0007714, -1.0, 0.5867, 0.4765, -0.6548, 0.7514, -0.07748, -0.6552, 0.07207, 0.7558, -0.6508, 0.5867, 0.4766, -0.6547, -0.007524, -0.0007795, -1.0, -0.4819, 0.5911, -0.6468, 0.0721, 0.7558, -0.6508, -0.007494, -0.0007851, -1.0, -0.757, 0.07936, -0.6486, -0.00748, -0.0007567, -1.0, -0.5929, -0.479, -0.6473, -0.4819, 0.5911, -0.6468, -0.007487, -0.0007898, -1.0, -0.757, 0.07938, -0.6486, -0.7095, -0.7047, 0.004024, -0.08476, -0.7526, -0.653, 0.001917, -1.0, 0.0007681, -0.5964, -0.4776, -0.6452, -0.08475, -0.7526, -0.653, -0.7095, -0.7047, 0.004066, -1.0, -0.001949, 0.007517, -0.5964, -0.4776, -0.6452, -0.7095, -0.7047, 0.00403, -0.7612, 0.07651, -0.644, -0.5964, -0.4776, -0.6451, -1.0, -0.00192, 0.007475, -0.7085, 0.7057, 0.004792, -0.7612, 0.07646, -0.644, -1.0, -0.001921, 0.007528, -0.4819, 0.5911, -0.6468, -0.7612, 0.07648, -0.644, -0.7085, 0.7057, 0.00481, -0.001959, 1.0, -0.0007357, -0.4819, 0.5911, -0.6468, -0.7085, 0.7057, 0.004757, 0.07213, 0.7558, -0.6508, -0.482, 0.5911, -0.6468, -0.001985, 1.0, -0.0007144, 0.7057, 0.7085, -0.005817, 0.07208, 0.7558, -0.6508, -0.001977, 1.0, -0.0007752, 0.5867, 0.4766, -0.6548, 0.07209, 0.7558, -0.6508, 0.7057, 0.7085, -0.005803, 1.0, 0.001952, -0.00749, 0.5867, 0.4766, -0.6548, 0.7057, 0.7085, -0.005855, 0.7514, -0.0775, -0.6552, 0.5867, 0.4766, -0.6547, 1.0, 0.001917, -0.007529, 0.7123, -0.7019, -0.003002, 0.7514, -0.07745, -0.6552, 1.0, 0.001921, -0.007476, 0.4736, -0.5885, -0.6552, 0.7515, -0.07747, -0.6552, 0.7123, -0.7019, -0.003006, 0.001971, -1.0, 0.0007839, 0.4736, -0.5885, -0.6552, 0.7123, -0.7019, -0.002965, -0.08476, -0.7526, -0.653, 0.4737, -0.5885, -0.6552, 0.001978, -1.0, 0.0007337, 0.007473, 0.0007572, 1.0, -0.4683, -0.5867, 0.6607, 0.08798, -0.7472, 0.6588, -0.7428, -0.08246, 0.6645, -0.4683, -0.5866, 0.6607, 0.007489, 0.0007509, 1.0, -0.5822, 0.4737, 0.6608, -0.7427, -0.08253, 0.6645, 0.007493, 0.000794, 1.0, 0.00749, 0.0007777, 1.0, -0.07523, 0.7525, 0.6543, -0.5822, 0.4737, 0.6608, 0.4766, 0.5912, 0.6506, -0.07524, 0.7525, 0.6543, 0.00753, 0.0007733, 1.0, 0.7569, 0.08063, 0.6486, 0.4766, 0.5912, 0.6506, 0.007514, 0.0007756, 1.0, 0.007508, 0.0007367, 1.0, 0.5956, -0.4712, 0.6505, 0.7569, 0.08065, 0.6485, 0.08798, -0.7472, 0.6587, 0.5956, -0.4713, 0.6505, 0.007512, 0.0007517, 1.0, 0.001955, -1.0, 0.0007155, -0.4683, -0.5867, 0.6607, -0.7095, -0.7047, 0.00402, 0.08798, -0.7472, 0.6587, -0.4683, -0.5867, 0.6607, 0.001946, -1.0, 0.0007647, 0.7123, -0.7019, -0.002968, 0.08795, -0.7472, 0.6588, 0.002007, -1.0, 0.0007322, 0.5956, -0.4712, 0.6505, 0.08795, -0.7472, 0.6587, 0.7122, -0.7019, -0.003012, 1.0, 0.001961, -0.007517, 0.5956, -0.4712, 0.6505, 0.7123, -0.7019, -0.002977, 0.7569, 0.08065, 0.6485, 0.5956, -0.4713, 0.6505, 1.0, 0.001937, -0.007538, 0.7057, 0.7085, -0.005853, 0.7569, 0.08066, 0.6486, 1.0, 0.001993, -0.007529, 0.4766, 0.5912, 0.6506, 0.7569, 0.08067, 0.6486, 0.7057, 0.7085, -0.00587, -0.001967, 1.0, -0.0007641, 0.4766, 0.5912, 0.6506, 0.7057, 0.7085, -0.005817, -0.07524, 0.7525, 0.6543, 0.4767, 0.5912, 0.6506, -0.001942, 1.0, -0.0007855, -0.7085, 0.7057, 0.004756, -0.07525, 0.7525, 0.6543, -0.001948, 1.0, -0.000725, -0.5858, 0.4722, 0.6587, -0.07526, 0.7525, 0.6543, -0.7085, 0.7057, 0.004741, -1.0, -0.001959, 0.007489, -0.5858, 0.4722, 0.6587, -0.7085, 0.7057, 0.004792, -0.7471, -0.07965, 0.66, -0.5858, 0.4723, 0.6587, -1.0, -0.001938, 0.007467, -0.7095, -0.7047, 0.004057, -0.7471, -0.07966, 0.66, -1.0, -0.001991, 0.007477, -0.4683, -0.5866, 0.6607, -0.7471, -0.07967, 0.66, -0.7095, -0.7047, 0.004061, -0.007479, -0.0007508, -1.0, -0.08479, -0.7526, -0.653, -0.5964, -0.4776, -0.6451, 0.4736, -0.5885, -0.6552, -0.08476, -0.7526, -0.653, -0.007508, -0.0007433, -1.0, 0.7514, -0.07745, -0.6552, 0.4736, -0.5885, -0.6552, -0.007516, -0.000742, -1.0, -0.007522, -0.0007713, -1.0, 0.5867, 0.4765, -0.6548, 0.7514, -0.07748, -0.6552, 0.07207, 0.7558, -0.6508, 0.5867, 0.4766, -0.6547, -0.007524, -0.0007783, -1.0, -0.4819, 0.5911, -0.6468, 0.0721, 0.7558, -0.6508, -0.007514, -0.0007445, -1.0, -0.7612, 0.07648, -0.644, -0.00748, -0.0007597, -1.0, -0.5964, -0.4775, -0.6452, -0.4819, 0.5911, -0.6468, -0.007487, -0.000787, -1.0, -0.7612, 0.07646, -0.644, 0.9131, -0.3537, -0.2028, 0.9853, 0.002047, 0.1706, 0.5296, -0.602, 0.5976, 0.6336, 0.0006496, -0.7736, 0.9853, 0.00203, 0.1706, 0.9131, -0.3538, -0.2028, 0.209, -0.7478, -0.6301, 0.6336, 0.0006804, -0.7736, 0.9131, -0.3538, -0.2028, -0.3268, -0.001334, -0.9451, 0.6336, 0.0006326, -0.7737, 0.2091, -0.7478, -0.6301, -0.5148, -0.6018, -0.6106, -0.3268, -0.001366, -0.9451, 0.209, -0.7478, -0.6301, -0.9793, -0.002088, -0.2026, -0.3268, -0.001381, -0.9451, -0.5147, -0.6019, -0.6106, -0.9178, -0.357, 0.1735, -0.9793, -0.002056, -0.2026, -0.5147, -0.6019, -0.6106, -0.6514, -0.0008811, 0.7588, -0.9793, -0.002106, -0.2026, -0.9178, -0.3571, 0.1735, -0.211, -0.7503, 0.6265, -0.6514, -0.0007248, 0.7588, -0.9178, -0.3571, 0.1735, 0.3356, 0.001381, 0.942, -0.6514, -0.0007409, 0.7587, -0.2109, -0.7503, 0.6265, 0.5296, -0.6019, 0.5976, 0.3356, 0.00135, 0.942, -0.211, -0.7503, 0.6265, 0.9853, 0.002176, 0.1706, 0.3356, 0.001334, 0.942, 0.5296, -0.602, 0.5976, 0.007473, 0.0007571, 1.0, -0.4683, -0.5867, 0.6607, 0.08798, -0.7472, 0.6588, -0.7471, -0.07963, 0.66, -0.4683, -0.5866, 0.6607, 0.00749, 0.0007534, 1.0, -0.5858, 0.4722, 0.6587, -0.7471, -0.07965, 0.6599, 0.007493, 0.0007925, 1.0, 0.007488, 0.0007785, 1.0, -0.07523, 0.7525, 0.6543, -0.5858, 0.4723, 0.6587, 0.4766, 0.5912, 0.6506, -0.07524, 0.7525, 0.6543, 0.007531, 0.0007717, 1.0, 0.7569, 0.08063, 0.6486, 0.4766, 0.5912, 0.6506, 0.007513, 0.0007765, 1.0, 0.007509, 0.0007357, 1.0, 0.5956, -0.4712, 0.6505, 0.7569, 0.08065, 0.6485, 0.08798, -0.7472, 0.6587, 0.5956, -0.4713, 0.6505, 0.007513, 0.0007515, 1.0])] * 3)])
me_w_sight_0 = bpy.data.meshes.new('w_sight_0')
me_w_sight_0.from_pydata([(-0.2699, -15.24, 3.737), (-0.2689, -15.75, 3.738), (-0.2699, -15.24, 3.737), (-0.2559, -15.24, 4.588), (-0.1558, -15.24, 3.737), (-0.1465, -15.24, 4.588), (-0.1465, -15.24, 4.588), (-0.1548, -15.75, 3.738), (-0.1455, -15.75, 4.588), (-0.1558, -15.24, 3.737), (-0.1548, -15.75, 3.738), (-0.1558, -15.24, 3.737), (-0.2549, -15.75, 4.589), (-0.1465, -15.24, 4.588), (-0.1455, -15.75, 4.588), (-0.2559, -15.24, 4.588), (-0.2549, -15.75, 4.589), (-0.1455, -15.75, 4.588), (-0.2689, -15.75, 3.738), (-0.1548, -15.75, 3.738)], [(10, 11)], [(4, 3, 5), (2, 3, 4), (7, 6, 8), (9, 6, 7), (18, 17, 16), (19, 17, 18), (13, 12, 14), (15, 12, 13), (1, 15, 0), (12, 15, 1)])
_uv = me_w_sight_0.uv_layers.new(name='UVMap')
_uv.uv.foreach_set('vector', [0.3134, 0.876, 0.3092, 0.9665, 0.3128, 0.9666, 0.3099, 0.8296, 0.3092, 0.9665, 0.3134, 0.876, 0.2983, 0.8782, 0.2797, 0.9688, 0.2983, 0.9688, 0.2797, 0.8782, 0.2797, 0.9688, 0.2983, 0.8782, 0.3099, 0.8296, 0.3128, 0.9666, 0.3092, 0.9665, 0.3134, 0.876, 0.3128, 0.9666, 0.3099, 0.8296, 0.3681, 0.9694, 0.3495, 0.9622, 0.3495, 0.9695, 0.3681, 0.962, 0.3495, 0.9622, 0.3681, 0.9694, 0.3493, 0.8253, 0.3681, 0.962, 0.3679, 0.8252, 0.3495, 0.9622, 0.3681, 0.962, 0.3493, 0.8253])
me_w_sight_0.materials.append(mat_models_weapons2_bowcaster_bowcaster_w_tga)
me_w_sight_0.update()
me_w_sight_0.normals_split_custom_set([tuple(v) for v in zip(*[iter([0.2352, 0.9435, 0.2333, -0.6722, 0.6657, 0.3241, 0.6721, 0.3354, 0.6602, -0.6682, 0.7387, -0.08852, -0.6702, 0.6631, 0.3333, 0.2947, 0.9448, 0.1429, 0.4919, -0.7138, 0.4985, 0.6729, 0.3742, 0.6381, 0.4143, -0.8153, 0.4045, 0.2364, 0.9435, 0.2322, 0.6729, 0.3799, 0.6348, 0.4925, -0.669, 0.5567, -0.6437, -0.7445, -0.1772, 0.4282, -0.815, 0.3904, -0.3981, -0.4077, 0.8218, 0.6233, -0.7235, 0.2966, 0.4288, -0.8135, 0.3929, -0.6528, -0.7468, 0.1273, 0.671, 0.3352, 0.6614, -0.4013, -0.4084, 0.8198, 0.4129, -0.8154, 0.4058, -0.6655, 0.6656, 0.3378, -0.4014, -0.4084, 0.8198, 0.671, 0.3351, 0.6614, -0.6378, -0.7669, -0.07141, -0.6635, 0.6938, 0.2799, -0.5413, 0.7414, -0.3967, -0.394, -0.4081, 0.8236, -0.6642, 0.7074, 0.2419, -0.6388, -0.7587, -0.1277])] * 3)])

# ---- objects
ob_model_root_0 = bpy.data.objects.new('model_root_0', None)
ob_w_bowcaster_0 = bpy.data.objects.new('w_bowcaster_0', me_w_bowcaster_0)
ob_tag_flash = bpy.data.objects.new('tag_flash', None)
ob_tag_weapon = bpy.data.objects.new('tag_weapon', None)
ob_w_sight_0 = bpy.data.objects.new('w_sight_0', me_w_sight_0)

# ---- transforms, parenting, visibility, modifiers, constraints
ob_model_root_0.location = (0.0, 0.0, 0.0)
ob_model_root_0.rotation_euler = (0.0, 1.571, 1.571)
ob_w_bowcaster_0.parent = ob_model_root_0
ob_w_bowcaster_0.location = (0.0, 0.0, 0.0)
ob_tag_flash.location = (15.64, 3.926, -0.1367)
ob_tag_flash.empty_display_type = 'ARROWS'
ob_tag_weapon.location = (0.0, 0.0, 0.0)
ob_tag_weapon.empty_display_type = 'ARROWS'
ob_w_sight_0.parent = ob_model_root_0
ob_w_sight_0.location = (0.3399, 14.67, 6.562e-07)

# ---- collection membership
scene.collection.objects.link(ob_model_root_0)
scene.collection.objects.link(ob_w_bowcaster_0)
scene.collection.objects.link(ob_tag_flash)
scene.collection.objects.link(ob_tag_weapon)
scene.collection.objects.link(ob_w_sight_0)

# ---- scene / render settings (as saved in the file)
scene.frame_start = 1; scene.frame_end = 250; scene.frame_set(0)
scene.render.engine = 'BLENDER_EEVEE_NEXT'
scene.cycles.sampling_pattern = 'TABULATED_SOBOL'
scene.cycles.use_light_tree = False
scene.view_settings.view_transform = 'Filmic'
bpy.context.view_layer.update()

# ---- added for rendering (the .blend has no active camera and no usable light): camera, sun
cam_auto = bpy.data.cameras.new('AutoCamera')
cam_auto.lens = 50.0
cam_auto.sensor_width = 36.0
cam_auto.clip_end = 1000.0
ob_auto_camera = bpy.data.objects.new('AutoCamera', cam_auto)
scene.collection.objects.link(ob_auto_camera)
ob_auto_camera.location = (35.7488, -38.6707, 26.6615)
ob_auto_camera.rotation_euler = (1.09748, -7.21219e-08, 0.694738)
scene.camera = ob_auto_camera
light_auto_sun = bpy.data.lights.new('AutoSun', 'SUN')
light_auto_sun.energy = 3.0
light_auto_sun.angle = 0.0523599
ob_auto_sun = bpy.data.objects.new('AutoSun', light_auto_sun)
scene.collection.objects.link(ob_auto_sun)
ob_auto_sun.rotation_euler = (0.872665, 0.174533, 0.523599)
bpy.context.view_layer.update()
